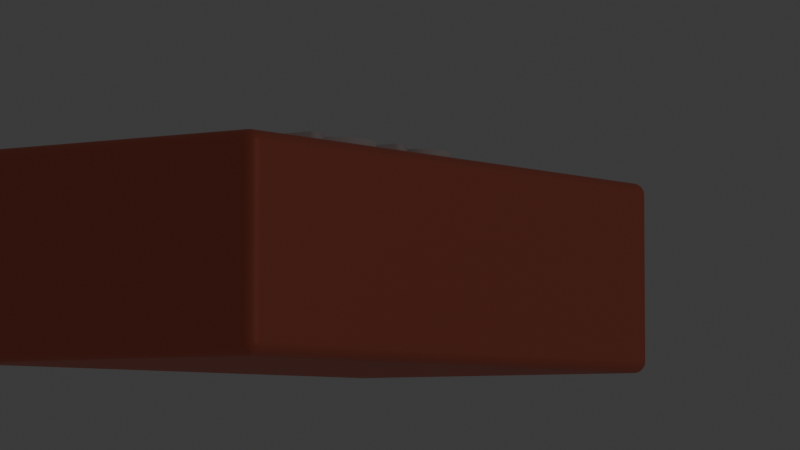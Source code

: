 # Source: blend.blend  (saved by Blender 5.0.119; exported with 4.5.12 LTS)
import bpy
from mathutils import Matrix  # noqa: F401  (used for matrix-valued properties, if any)

bpy.ops.wm.read_factory_settings(use_empty=True)
scene = bpy.context.scene
scene.name = 'Scene'

# ---- collections
col_collection = bpy.data.collections.new('Collection'); scene.collection.children.link(col_collection)

# ---- materials (node trees are filled in below, after node groups)
mat_material = bpy.data.materials.new('Material')
mat_material.alpha_threshold = 0.0
mat_material.use_backface_culling_lightprobe_volume = False
mat_material.roughness = 0.5
mat_material.line_color = (0.0, 0.0, 0.0, 1.0)

# ---- material node trees
mat_material.use_nodes = True; mat_material.node_tree.nodes.clear()
_N = mat_material.node_tree.nodes; _L = mat_material.node_tree.links
n0 = _N.new('ShaderNodeOutputMaterial'); n0.name = 'Material Output'; n0.location = (200, 100)
n1 = _N.new('ShaderNodeBsdfPrincipled'); n1.name = 'Principled BSDF'; n1.location = (-200, 100)
n1.inputs[0].default_value = (0.8001, 0.1898, 0.1142, 1.0)
n1.inputs[1].default_value = 0.3123
n1.inputs[2].default_value = 0.5912
n1.inputs[24].default_value = 0.04912
n1.inputs[25].default_value = 0.5596
_L.new(n1.outputs[0], n0.inputs[0])
n0.is_active_output = True

# ---- world
world_world = bpy.data.worlds.new('World'); scene.world = world_world
world_world.use_nodes = True; world_world.node_tree.nodes.clear()
_N = world_world.node_tree.nodes; _L = world_world.node_tree.links
n0 = _N.new('ShaderNodeOutputWorld'); n0.name = 'World Output'; n0.location = (200, 100)
n1 = _N.new('ShaderNodeBackground'); n1.name = 'Background'; n1.location = (-200, 100)
n1.inputs[0].default_value = (0.05088, 0.05088, 0.05088, 1.0)
_L.new(n1.outputs[0], n0.inputs[0])
n0.is_active_output = True
world_world.color = (0.05088, 0.05088, 0.05088)
world_world.sun_shadow_jitter_overblur = 0.0

# ---- cameras
cam_x = bpy.data.cameras.new('摄像机')
cam_x.lens = 135.0

# ---- lights
light_light = bpy.data.lights.new('Light', 'POINT')
light_light.energy = 1000.0
light_light.shadow_soft_size = 0.1

# ---- meshes
me_cube = bpy.data.meshes.new('Cube')
me_cube.from_pydata([(2.5, 1.0, 0.9357), (2.5, 0.9357, 1.0), (2.565, 0.9357, 0.9357), (2.5, 0.9992, 0.9457), (2.5, 0.9969, 0.9556), (2.5, 0.993, 0.9649), (2.5, 0.9877, 0.9735), (2.5, 0.9812, 0.9812), (2.51, 0.9992, 0.9357), (2.51, 0.9983, 0.946), (2.511, 0.9958, 0.9561), (2.51, 0.9918, 0.9653), (2.51, 0.9867, 0.9735), (2.51, 0.9806, 0.9806), (2.52, 0.9969, 0.9357), (2.521, 0.9958, 0.9461), (2.521, 0.9931, 0.9562), (2.52, 0.9893, 0.965), (2.52, 0.9845, 0.9726), (2.52, 0.979, 0.979), (2.529, 0.993, 0.9357), (2.53, 0.9918, 0.9461), (2.53, 0.9892, 0.9559), (2.529, 0.9857, 0.9642), (2.528, 0.9816, 0.9711), (2.527, 0.9769, 0.9769), (2.538, 0.9877, 0.9357), (2.538, 0.9867, 0.946), (2.537, 0.9845, 0.9555), (2.536, 0.9816, 0.9634), (2.534, 0.9784, 0.9697), (2.533, 0.9746, 0.9746), (2.537, 0.9728, 0.9728), (2.51, 0.9357, 0.9992), (2.52, 0.9357, 0.9969), (2.529, 0.9357, 0.993), (2.538, 0.9357, 0.9877), (2.546, 0.9357, 0.9812), (2.5, 0.9457, 0.9992), (2.511, 0.9459, 0.9983), (2.521, 0.946, 0.9958), (2.53, 0.946, 0.9918), (2.538, 0.9459, 0.9867), (2.545, 0.9459, 0.9806), (2.5, 0.9556, 0.9969), (2.511, 0.9561, 0.9958), (2.521, 0.9561, 0.9931), (2.53, 0.9558, 0.9893), (2.537, 0.9554, 0.9845), (2.543, 0.9552, 0.979), (2.5, 0.9649, 0.993), (2.511, 0.9653, 0.9918), (2.52, 0.965, 0.9892), (2.529, 0.9642, 0.9857), (2.536, 0.9634, 0.9816), (2.541, 0.963, 0.9769), (2.5, 0.9735, 0.9877), (2.51, 0.9735, 0.9867), (2.52, 0.9726, 0.9845), (2.528, 0.9711, 0.9816), (2.534, 0.9697, 0.9784), (2.539, 0.9689, 0.9746), (2.564, 0.9457, 0.9357), (2.561, 0.9556, 0.9357), (2.557, 0.9649, 0.9357), (2.552, 0.9735, 0.9357), (2.546, 0.9812, 0.9357), (2.564, 0.9357, 0.9457), (2.563, 0.946, 0.9459), (2.56, 0.9561, 0.946), (2.556, 0.9653, 0.946), (2.551, 0.9735, 0.9459), (2.545, 0.9806, 0.9459), (2.561, 0.9357, 0.9556), (2.56, 0.9461, 0.9561), (2.558, 0.9562, 0.9561), (2.554, 0.965, 0.9558), (2.549, 0.9726, 0.9554), (2.544, 0.979, 0.9552), (2.557, 0.9357, 0.9649), (2.556, 0.9461, 0.9653), (2.554, 0.9559, 0.965), (2.55, 0.9642, 0.9642), (2.546, 0.9711, 0.9634), (2.541, 0.9769, 0.963), (2.552, 0.9357, 0.9735), (2.551, 0.946, 0.9735), (2.549, 0.9555, 0.9726), (2.546, 0.9634, 0.9711), (2.543, 0.9697, 0.9697), (2.539, 0.9746, 0.9689), (2.5, 0.9357, -0.05793), (2.5, 1.0, 0.00639), (2.565, 0.9357, 0.006391), (2.5, 0.9457, -0.05714), (2.5, 0.9556, -0.05479), (2.5, 0.9649, -0.05092), (2.5, 0.9735, -0.04565), (2.5, 0.9812, -0.03909), (2.51, 0.9357, -0.05714), (2.51, 0.946, -0.05626), (2.511, 0.9561, -0.05371), (2.51, 0.9653, -0.04976), (2.51, 0.9735, -0.04464), (2.51, 0.9806, -0.03854), (2.52, 0.9357, -0.05479), (2.521, 0.9461, -0.05372), (2.521, 0.9562, -0.05106), (2.52, 0.965, -0.0472), (2.52, 0.9726, -0.04245), (2.52, 0.979, -0.03696), (2.529, 0.9357, -0.05092), (2.53, 0.9461, -0.04974), (2.53, 0.9559, -0.04717), (2.529, 0.9642, -0.04368), (2.528, 0.9711, -0.03956), (2.527, 0.9769, -0.0348), (2.538, 0.9357, -0.04565), (2.538, 0.946, -0.04459), (2.537, 0.9555, -0.04241), (2.536, 0.9634, -0.03954), (2.534, 0.9697, -0.03629), (2.533, 0.9746, -0.03256), (2.537, 0.9728, -0.03075), (2.51, 0.9992, 0.00639), (2.52, 0.9969, 0.00639), (2.529, 0.993, 0.00639), (2.538, 0.9877, 0.00639), (2.546, 0.9812, 0.006391), (2.5, 0.9992, -0.003673), (2.511, 0.9983, -0.003882), (2.521, 0.9958, -0.003943), (2.53, 0.9918, -0.00392), (2.538, 0.9867, -0.003868), (2.545, 0.9806, -0.003834), (2.5, 0.9969, -0.01349), (2.511, 0.9958, -0.01398), (2.521, 0.9931, -0.014), (2.53, 0.9893, -0.01371), (2.537, 0.9845, -0.01337), (2.543, 0.979, -0.01318), (2.5, 0.993, -0.02281), (2.511, 0.9918, -0.02326), (2.52, 0.9892, -0.02295), (2.529, 0.9857, -0.02215), (2.536, 0.9816, -0.02133), (2.541, 0.9769, -0.02091), (2.5, 0.9877, -0.03142), (2.51, 0.9867, -0.03145), (2.52, 0.9845, -0.03054), (2.528, 0.9816, -0.02908), (2.534, 0.9784, -0.02764), (2.539, 0.9746, -0.02682), (2.564, 0.9357, -0.003673), (2.561, 0.9357, -0.01349), (2.557, 0.9357, -0.02281), (2.552, 0.9357, -0.03142), (2.546, 0.9357, -0.03909), (2.564, 0.9457, 0.006391), (2.563, 0.9459, -0.003982), (2.56, 0.946, -0.01406), (2.556, 0.946, -0.02326), (2.551, 0.9459, -0.0314), (2.545, 0.9459, -0.03849), (2.561, 0.9556, 0.006391), (2.56, 0.9561, -0.00406), (2.558, 0.9561, -0.01412), (2.554, 0.9558, -0.02297), (2.549, 0.9554, -0.03051), (2.544, 0.9552, -0.03692), (2.557, 0.9649, 0.006391), (2.556, 0.9653, -0.004007), (2.554, 0.965, -0.01381), (2.55, 0.9642, -0.02218), (2.546, 0.9634, -0.02908), (2.541, 0.963, -0.03479), (2.552, 0.9735, 0.006391), (2.551, 0.9735, -0.003915), (2.549, 0.9726, -0.01342), (2.546, 0.9711, -0.02135), (2.543, 0.9697, -0.02764), (2.539, 0.9689, -0.03256), (2.565, -0.9357, 0.9357), (2.5, -0.9357, 1.0), (2.5, -1.0, 0.9357), (2.564, -0.9357, 0.9457), (2.561, -0.9357, 0.9556), (2.557, -0.9357, 0.9649), (2.552, -0.9357, 0.9735), (2.546, -0.9357, 0.9812), (2.564, -0.9457, 0.9357), (2.563, -0.9459, 0.946), (2.56, -0.946, 0.9561), (2.556, -0.946, 0.9653), (2.551, -0.9459, 0.9735), (2.545, -0.9459, 0.9806), (2.561, -0.9556, 0.9357), (2.56, -0.9561, 0.9461), (2.558, -0.9561, 0.9562), (2.554, -0.9558, 0.965), (2.549, -0.9554, 0.9726), (2.544, -0.9552, 0.979), (2.557, -0.9649, 0.9357), (2.556, -0.9653, 0.9461), (2.554, -0.965, 0.9559), (2.55, -0.9642, 0.9642), (2.546, -0.9634, 0.9711), (2.541, -0.963, 0.9769), (2.552, -0.9735, 0.9357), (2.551, -0.9735, 0.946), (2.549, -0.9726, 0.9555), (2.546, -0.9711, 0.9634), (2.543, -0.9697, 0.9697), (2.539, -0.9689, 0.9746), (2.537, -0.9728, 0.9728), (2.5, -0.9457, 0.9992), (2.5, -0.9556, 0.9969), (2.5, -0.9649, 0.993), (2.5, -0.9735, 0.9877), (2.5, -0.9812, 0.9812), (2.51, -0.9357, 0.9992), (2.51, -0.946, 0.9983), (2.511, -0.9561, 0.9958), (2.51, -0.9653, 0.9918), (2.51, -0.9735, 0.9867), (2.51, -0.9806, 0.9806), (2.52, -0.9357, 0.9969), (2.521, -0.9461, 0.9958), (2.521, -0.9562, 0.9931), (2.52, -0.965, 0.9893), (2.52, -0.9726, 0.9845), (2.52, -0.979, 0.979), (2.529, -0.9357, 0.993), (2.53, -0.9461, 0.9918), (2.53, -0.9559, 0.9892), (2.529, -0.9642, 0.9857), (2.528, -0.9711, 0.9816), (2.527, -0.9769, 0.9769), (2.538, -0.9357, 0.9877), (2.538, -0.946, 0.9867), (2.537, -0.9555, 0.9845), (2.536, -0.9634, 0.9816), (2.534, -0.9697, 0.9784), (2.533, -0.9746, 0.9746), (2.51, -0.9992, 0.9357), (2.52, -0.9969, 0.9357), (2.529, -0.993, 0.9357), (2.538, -0.9877, 0.9357), (2.546, -0.9812, 0.9357), (2.5, -0.9992, 0.9457), (2.511, -0.9983, 0.9459), (2.521, -0.9958, 0.946), (2.53, -0.9918, 0.946), (2.538, -0.9867, 0.9459), (2.545, -0.9806, 0.9459), (2.5, -0.9969, 0.9556), (2.511, -0.9958, 0.9561), (2.521, -0.9931, 0.9561), (2.53, -0.9893, 0.9558), (2.537, -0.9845, 0.9554), (2.543, -0.979, 0.9552), (2.5, -0.993, 0.9649), (2.511, -0.9918, 0.9653), (2.52, -0.9892, 0.965), (2.529, -0.9857, 0.9642), (2.536, -0.9816, 0.9634), (2.541, -0.9769, 0.963), (2.5, -0.9877, 0.9735), (2.51, -0.9867, 0.9735), (2.52, -0.9845, 0.9726), (2.528, -0.9816, 0.9711), (2.534, -0.9784, 0.9697), (2.539, -0.9746, 0.9689), (2.565, -0.9357, 0.006391), (2.5, -1.0, 0.00639), (2.5, -0.9357, -0.05793), (2.564, -0.9457, 0.006391), (2.561, -0.9556, 0.006391), (2.557, -0.9649, 0.006391), (2.552, -0.9735, 0.006391), (2.546, -0.9812, 0.006391), (2.564, -0.9357, -0.003673), (2.563, -0.946, -0.003882), (2.56, -0.9561, -0.003943), (2.556, -0.9653, -0.00392), (2.551, -0.9735, -0.003868), (2.545, -0.9806, -0.003834), (2.561, -0.9357, -0.01349), (2.56, -0.9461, -0.01398), (2.558, -0.9562, -0.014), (2.554, -0.965, -0.01371), (2.549, -0.9726, -0.01337), (2.544, -0.979, -0.01318), (2.557, -0.9357, -0.02281), (2.556, -0.9461, -0.02326), (2.554, -0.9559, -0.02295), (2.55, -0.9642, -0.02215), (2.546, -0.9711, -0.02133), (2.541, -0.9769, -0.02091), (2.552, -0.9357, -0.03142), (2.551, -0.946, -0.03145), (2.549, -0.9555, -0.03054), (2.546, -0.9634, -0.02908), (2.543, -0.9697, -0.02764), (2.539, -0.9746, -0.02682), (2.537, -0.9728, -0.03075), (2.5, -0.9992, -0.003673), (2.5, -0.9969, -0.01349), (2.5, -0.993, -0.02281), (2.5, -0.9877, -0.03142), (2.5, -0.9812, -0.03909), (2.51, -0.9992, 0.00639), (2.51, -0.9983, -0.003982), (2.511, -0.9958, -0.01406), (2.51, -0.9918, -0.02326), (2.51, -0.9867, -0.0314), (2.51, -0.9806, -0.03849), (2.52, -0.9969, 0.00639), (2.521, -0.9958, -0.00406), (2.521, -0.9931, -0.01412), (2.52, -0.9893, -0.02297), (2.52, -0.9845, -0.03051), (2.52, -0.979, -0.03692), (2.529, -0.993, 0.00639), (2.53, -0.9918, -0.004007), (2.53, -0.9892, -0.01381), (2.529, -0.9857, -0.02218), (2.528, -0.9816, -0.02908), (2.527, -0.9769, -0.03479), (2.538, -0.9877, 0.00639), (2.538, -0.9867, -0.003915), (2.537, -0.9845, -0.01342), (2.536, -0.9816, -0.02135), (2.534, -0.9784, -0.02764), (2.533, -0.9746, -0.03256), (2.51, -0.9357, -0.05714), (2.52, -0.9357, -0.05479), (2.529, -0.9357, -0.05092), (2.538, -0.9357, -0.04565), (2.546, -0.9357, -0.03909), (2.5, -0.9457, -0.05714), (2.511, -0.9459, -0.05626), (2.521, -0.946, -0.05371), (2.53, -0.946, -0.04976), (2.538, -0.9459, -0.04464), (2.545, -0.9459, -0.03854), (2.5, -0.9556, -0.05479), (2.511, -0.9561, -0.05372), (2.521, -0.9561, -0.05106), (2.53, -0.9558, -0.0472), (2.537, -0.9554, -0.04245), (2.543, -0.9552, -0.03696), (2.5, -0.9649, -0.05092), (2.511, -0.9653, -0.04974), (2.52, -0.965, -0.04717), (2.529, -0.9642, -0.04368), (2.536, -0.9634, -0.03956), (2.541, -0.963, -0.0348), (2.5, -0.9735, -0.04565), (2.51, -0.9735, -0.04459), (2.52, -0.9726, -0.04241), (2.528, -0.9711, -0.03954), (2.534, -0.9697, -0.03629), (2.539, -0.9689, -0.03256), (-0.9357, 1.0, 0.9357), (-1.0, 0.9357, 0.9357), (-0.9357, 0.9357, 1.0), (-0.9457, 0.9992, 0.9357), (-0.9556, 0.9969, 0.9357), (-0.9649, 0.993, 0.9357), (-0.9735, 0.9877, 0.9357), (-0.9812, 0.9812, 0.9357), (-0.9357, 0.9992, 0.9457), (-0.946, 0.9983, 0.9459), (-0.9561, 0.9958, 0.946), (-0.9653, 0.9918, 0.946), (-0.9735, 0.9867, 0.9459), (-0.9806, 0.9806, 0.9459), (-0.9357, 0.9969, 0.9556), (-0.9461, 0.9958, 0.9561), (-0.9562, 0.9931, 0.9561), (-0.965, 0.9893, 0.9558), (-0.9726, 0.9845, 0.9554), (-0.979, 0.979, 0.9552), (-0.9357, 0.993, 0.9649), (-0.9461, 0.9918, 0.9653), (-0.9559, 0.9892, 0.965), (-0.9642, 0.9857, 0.9642), (-0.9711, 0.9816, 0.9634), (-0.9769, 0.9769, 0.963), (-0.9357, 0.9877, 0.9735), (-0.946, 0.9867, 0.9735), (-0.9555, 0.9845, 0.9726), (-0.9634, 0.9816, 0.9711), (-0.9697, 0.9784, 0.9697), (-0.9746, 0.9746, 0.9689), (-0.9728, 0.9728, 0.9728), (-0.9992, 0.9357, 0.9457), (-0.9969, 0.9357, 0.9556), (-0.993, 0.9357, 0.9649), (-0.9877, 0.9357, 0.9735), (-0.9812, 0.9357, 0.9812), (-0.9992, 0.9457, 0.9357), (-0.9983, 0.9459, 0.946), (-0.9958, 0.946, 0.9561), (-0.9918, 0.946, 0.9653), (-0.9867, 0.9459, 0.9735), (-0.9806, 0.9459, 0.9806), (-0.9969, 0.9556, 0.9357), (-0.9958, 0.9561, 0.9461), (-0.9931, 0.9561, 0.9562), (-0.9893, 0.9558, 0.965), (-0.9845, 0.9554, 0.9726), (-0.979, 0.9552, 0.979), (-0.993, 0.9649, 0.9357), (-0.9918, 0.9653, 0.9461), (-0.9892, 0.965, 0.9559), (-0.9857, 0.9642, 0.9642), (-0.9816, 0.9634, 0.9711), (-0.9769, 0.963, 0.9769), (-0.9877, 0.9735, 0.9357), (-0.9867, 0.9735, 0.946), (-0.9845, 0.9726, 0.9555), (-0.9816, 0.9711, 0.9634), (-0.9784, 0.9697, 0.9697), (-0.9746, 0.9689, 0.9746), (-0.9357, 0.9457, 0.9992), (-0.9357, 0.9556, 0.9969), (-0.9357, 0.9649, 0.993), (-0.9357, 0.9735, 0.9877), (-0.9357, 0.9812, 0.9812), (-0.9457, 0.9357, 0.9992), (-0.9459, 0.946, 0.9983), (-0.946, 0.9561, 0.9958), (-0.946, 0.9653, 0.9918), (-0.9459, 0.9735, 0.9867), (-0.9459, 0.9806, 0.9806), (-0.9556, 0.9357, 0.9969), (-0.9561, 0.9461, 0.9958), (-0.9561, 0.9562, 0.9931), (-0.9558, 0.965, 0.9893), (-0.9554, 0.9726, 0.9845), (-0.9552, 0.979, 0.979), (-0.9649, 0.9357, 0.993), (-0.9653, 0.9461, 0.9918), (-0.965, 0.9559, 0.9892), (-0.9642, 0.9642, 0.9857), (-0.9634, 0.9711, 0.9816), (-0.963, 0.9769, 0.9769), (-0.9735, 0.9357, 0.9877), (-0.9735, 0.946, 0.9867), (-0.9726, 0.9555, 0.9845), (-0.9711, 0.9634, 0.9816), (-0.9697, 0.9697, 0.9784), (-0.9689, 0.9746, 0.9746), (-1.0, 0.9357, 0.006391), (-0.9357, 1.0, 0.00639), (-0.9357, 0.9357, -0.05793), (-0.9992, 0.9457, 0.006391), (-0.9969, 0.9556, 0.006391), (-0.993, 0.9649, 0.006391), (-0.9877, 0.9735, 0.006391), (-0.9812, 0.9812, 0.006391), (-0.9992, 0.9357, -0.003673), (-0.9983, 0.946, -0.003882), (-0.9958, 0.9561, -0.003943), (-0.9918, 0.9653, -0.00392), (-0.9867, 0.9735, -0.003868), (-0.9806, 0.9806, -0.003834), (-0.9969, 0.9357, -0.01349), (-0.9958, 0.9461, -0.01398), (-0.9931, 0.9562, -0.014), (-0.9893, 0.965, -0.01371), (-0.9845, 0.9726, -0.01337), (-0.979, 0.979, -0.01318), (-0.993, 0.9357, -0.02281), (-0.9918, 0.9461, -0.02326), (-0.9892, 0.9559, -0.02295), (-0.9857, 0.9642, -0.02215), (-0.9816, 0.9711, -0.02133), (-0.9769, 0.9769, -0.02091), (-0.9877, 0.9357, -0.03142), (-0.9867, 0.946, -0.03145), (-0.9845, 0.9555, -0.03054), (-0.9816, 0.9634, -0.02908), (-0.9784, 0.9697, -0.02764), (-0.9746, 0.9746, -0.02682), (-0.9728, 0.9728, -0.03075), (-0.9357, 0.9992, -0.003673), (-0.9357, 0.9969, -0.01349), (-0.9357, 0.993, -0.02281), (-0.9357, 0.9877, -0.03142), (-0.9357, 0.9812, -0.03909), (-0.9457, 0.9992, 0.00639), (-0.9459, 0.9983, -0.003982), (-0.946, 0.9958, -0.01406), (-0.946, 0.9918, -0.02326), (-0.9459, 0.9867, -0.0314), (-0.9459, 0.9806, -0.03849), (-0.9556, 0.9969, 0.00639), (-0.9561, 0.9958, -0.00406), (-0.9561, 0.9931, -0.01412), (-0.9558, 0.9893, -0.02297), (-0.9554, 0.9845, -0.03051), (-0.9552, 0.979, -0.03692), (-0.9649, 0.993, 0.00639), (-0.9653, 0.9918, -0.004007), (-0.965, 0.9892, -0.01381), (-0.9642, 0.9857, -0.02218), (-0.9634, 0.9816, -0.02908), (-0.963, 0.9769, -0.03479), (-0.9735, 0.9877, 0.00639), (-0.9735, 0.9867, -0.003915), (-0.9726, 0.9845, -0.01342), (-0.9711, 0.9816, -0.02135), (-0.9697, 0.9784, -0.02764), (-0.9689, 0.9746, -0.03256), (-0.9457, 0.9357, -0.05714), (-0.9556, 0.9357, -0.05479), (-0.9649, 0.9357, -0.05092), (-0.9735, 0.9357, -0.04565), (-0.9812, 0.9357, -0.03909), (-0.9357, 0.9457, -0.05714), (-0.946, 0.9459, -0.05626), (-0.9561, 0.946, -0.05371), (-0.9653, 0.946, -0.04976), (-0.9735, 0.9459, -0.04464), (-0.9806, 0.9459, -0.03854), (-0.9357, 0.9556, -0.05479), (-0.9461, 0.9561, -0.05372), (-0.9562, 0.9561, -0.05106), (-0.965, 0.9558, -0.0472), (-0.9726, 0.9554, -0.04245), (-0.979, 0.9552, -0.03696), (-0.9357, 0.9649, -0.05092), (-0.9461, 0.9653, -0.04974), (-0.9559, 0.965, -0.04717), (-0.9642, 0.9642, -0.04368), (-0.9711, 0.9634, -0.03956), (-0.9769, 0.963, -0.0348), (-0.9357, 0.9735, -0.04565), (-0.946, 0.9735, -0.04459), (-0.9555, 0.9726, -0.04241), (-0.9634, 0.9711, -0.03954), (-0.9697, 0.9697, -0.03629), (-0.9746, 0.9689, -0.03256), (-1.0, -0.9357, 0.9357), (-0.9357, -1.0, 0.9357), (-0.9357, -0.9357, 1.0), (-0.9992, -0.9457, 0.9357), (-0.9969, -0.9556, 0.9357), (-0.993, -0.9649, 0.9357), (-0.9877, -0.9735, 0.9357), (-0.9812, -0.9812, 0.9357), (-0.9992, -0.9357, 0.9457), (-0.9983, -0.946, 0.9459), (-0.9958, -0.9561, 0.946), (-0.9918, -0.9653, 0.946), (-0.9867, -0.9735, 0.9459), (-0.9806, -0.9806, 0.9459), (-0.9969, -0.9357, 0.9556), (-0.9958, -0.9461, 0.9561), (-0.9931, -0.9562, 0.9561), (-0.9893, -0.965, 0.9558), (-0.9845, -0.9726, 0.9554), (-0.979, -0.979, 0.9552), (-0.993, -0.9357, 0.9649), (-0.9918, -0.9461, 0.9653), (-0.9892, -0.9559, 0.965), (-0.9857, -0.9642, 0.9642), (-0.9816, -0.9711, 0.9634), (-0.9769, -0.9769, 0.963), (-0.9877, -0.9357, 0.9735), (-0.9867, -0.946, 0.9735), (-0.9845, -0.9555, 0.9726), (-0.9816, -0.9634, 0.9711), (-0.9784, -0.9697, 0.9697), (-0.9746, -0.9746, 0.9689), (-0.9728, -0.9728, 0.9728), (-0.9357, -0.9992, 0.9457), (-0.9357, -0.9969, 0.9556), (-0.9357, -0.993, 0.9649), (-0.9357, -0.9877, 0.9735), (-0.9357, -0.9812, 0.9812), (-0.9457, -0.9992, 0.9357), (-0.9459, -0.9983, 0.946), (-0.946, -0.9958, 0.9561), (-0.946, -0.9918, 0.9653), (-0.9459, -0.9867, 0.9735), (-0.9459, -0.9806, 0.9806), (-0.9556, -0.9969, 0.9357), (-0.9561, -0.9958, 0.9461), (-0.9561, -0.9931, 0.9562), (-0.9558, -0.9893, 0.965), (-0.9554, -0.9845, 0.9726), (-0.9552, -0.979, 0.979), (-0.9649, -0.993, 0.9357), (-0.9653, -0.9918, 0.9461), (-0.965, -0.9892, 0.9559), (-0.9642, -0.9857, 0.9642), (-0.9634, -0.9816, 0.9711), (-0.963, -0.9769, 0.9769), (-0.9735, -0.9877, 0.9357), (-0.9735, -0.9867, 0.946), (-0.9726, -0.9845, 0.9555), (-0.9711, -0.9816, 0.9634), (-0.9697, -0.9784, 0.9697), (-0.9689, -0.9746, 0.9746), (-0.9457, -0.9357, 0.9992), (-0.9556, -0.9357, 0.9969), (-0.9649, -0.9357, 0.993), (-0.9735, -0.9357, 0.9877), (-0.9812, -0.9357, 0.9812), (-0.9357, -0.9457, 0.9992), (-0.946, -0.9459, 0.9983), (-0.9561, -0.946, 0.9958), (-0.9653, -0.946, 0.9918), (-0.9735, -0.9459, 0.9867), (-0.9806, -0.9459, 0.9806), (-0.9357, -0.9556, 0.9969), (-0.9461, -0.9561, 0.9958), (-0.9562, -0.9561, 0.9931), (-0.965, -0.9558, 0.9893), (-0.9726, -0.9554, 0.9845), (-0.979, -0.9552, 0.979), (-0.9357, -0.9649, 0.993), (-0.9461, -0.9653, 0.9918), (-0.9559, -0.965, 0.9892), (-0.9642, -0.9642, 0.9857), (-0.9711, -0.9634, 0.9816), (-0.9769, -0.963, 0.9769), (-0.9357, -0.9735, 0.9877), (-0.946, -0.9735, 0.9867), (-0.9555, -0.9726, 0.9845), (-0.9634, -0.9711, 0.9816), (-0.9697, -0.9697, 0.9784), (-0.9746, -0.9689, 0.9746), (-0.9357, -0.9357, -0.05793), (-0.9357, -1.0, 0.00639), (-1.0, -0.9357, 0.006391), (-0.9357, -0.9457, -0.05714), (-0.9357, -0.9556, -0.05479), (-0.9357, -0.9649, -0.05092), (-0.9357, -0.9735, -0.04565), (-0.9357, -0.9812, -0.03909), (-0.9457, -0.9357, -0.05714), (-0.9459, -0.946, -0.05626), (-0.946, -0.9561, -0.05371), (-0.946, -0.9653, -0.04976), (-0.9459, -0.9735, -0.04464), (-0.9459, -0.9806, -0.03854), (-0.9556, -0.9357, -0.05479), (-0.9561, -0.9461, -0.05372), (-0.9561, -0.9562, -0.05106), (-0.9558, -0.965, -0.0472), (-0.9554, -0.9726, -0.04245), (-0.9552, -0.979, -0.03696), (-0.9649, -0.9357, -0.05092), (-0.9653, -0.9461, -0.04974), (-0.965, -0.9559, -0.04717), (-0.9642, -0.9642, -0.04368), (-0.9634, -0.9711, -0.03956), (-0.963, -0.9769, -0.0348), (-0.9735, -0.9357, -0.04565), (-0.9735, -0.946, -0.04459), (-0.9726, -0.9555, -0.04241), (-0.9711, -0.9634, -0.03954), (-0.9697, -0.9697, -0.03629), (-0.9689, -0.9746, -0.03256), (-0.9728, -0.9728, -0.03075), (-0.9457, -0.9992, 0.00639), (-0.9556, -0.9969, 0.00639), (-0.9649, -0.993, 0.00639), (-0.9735, -0.9877, 0.00639), (-0.9812, -0.9812, 0.006391), (-0.9357, -0.9992, -0.003673), (-0.946, -0.9983, -0.003882), (-0.9561, -0.9958, -0.003943), (-0.9653, -0.9918, -0.00392), (-0.9735, -0.9867, -0.003868), (-0.9806, -0.9806, -0.003834), (-0.9357, -0.9969, -0.01349), (-0.9461, -0.9958, -0.01398), (-0.9562, -0.9931, -0.014), (-0.965, -0.9893, -0.01371), (-0.9726, -0.9845, -0.01337), (-0.979, -0.979, -0.01318), (-0.9357, -0.993, -0.02281), (-0.9461, -0.9918, -0.02326), (-0.9559, -0.9892, -0.02295), (-0.9642, -0.9857, -0.02215), (-0.9711, -0.9816, -0.02133), (-0.9769, -0.9769, -0.02091), (-0.9357, -0.9877, -0.03142), (-0.946, -0.9867, -0.03145), (-0.9555, -0.9845, -0.03054), (-0.9634, -0.9816, -0.02908), (-0.9697, -0.9784, -0.02764), (-0.9746, -0.9746, -0.02682), (-0.9992, -0.9357, -0.003673), (-0.9969, -0.9357, -0.01349), (-0.993, -0.9357, -0.02281), (-0.9877, -0.9357, -0.03142), (-0.9812, -0.9357, -0.03909), (-0.9992, -0.9457, 0.006391), (-0.9983, -0.9459, -0.003982), (-0.9958, -0.946, -0.01406), (-0.9918, -0.946, -0.02326), (-0.9867, -0.9459, -0.0314), (-0.9806, -0.9459, -0.03849), (-0.9969, -0.9556, 0.006391), (-0.9958, -0.9561, -0.00406), (-0.9931, -0.9561, -0.01412), (-0.9893, -0.9558, -0.02297), (-0.9845, -0.9554, -0.03051), (-0.979, -0.9552, -0.03692), (-0.993, -0.9649, 0.006391), (-0.9918, -0.9653, -0.004007), (-0.9892, -0.965, -0.01381), (-0.9857, -0.9642, -0.02218), (-0.9816, -0.9634, -0.02908), (-0.9769, -0.963, -0.03479), (-0.9877, -0.9735, 0.006391), (-0.9867, -0.9735, -0.003915), (-0.9845, -0.9726, -0.01342), (-0.9816, -0.9711, -0.02135), (-0.9784, -0.9697, -0.02764), (-0.9746, -0.9689, -0.03256)], [], [(0, 3, 9, 8), (3, 4, 10, 9), (4, 5, 11, 10), (5, 6, 12, 11), (6, 7, 13, 12), (8, 9, 15, 14), (9, 10, 16, 15), (10, 11, 17, 16), (11, 12, 18, 17), (12, 13, 19, 18), (14, 15, 21, 20), (15, 16, 22, 21), (16, 17, 23, 22), (17, 18, 24, 23), (18, 19, 25, 24), (20, 21, 27, 26), (21, 22, 28, 27), (22, 23, 29, 28), (23, 24, 30, 29), (24, 25, 31, 30), (26, 27, 72, 66), (27, 28, 78, 72), (28, 29, 84, 78), (29, 30, 90, 84), (30, 31, 32, 90), (1, 33, 39, 38), (33, 34, 40, 39), (34, 35, 41, 40), (35, 36, 42, 41), (36, 37, 43, 42), (38, 39, 45, 44), (39, 40, 46, 45), (40, 41, 47, 46), (41, 42, 48, 47), (42, 43, 49, 48), (44, 45, 51, 50), (45, 46, 52, 51), (46, 47, 53, 52), (47, 48, 54, 53), (48, 49, 55, 54), (50, 51, 57, 56), (51, 52, 58, 57), (52, 53, 59, 58), (53, 54, 60, 59), (54, 55, 61, 60), (56, 57, 13, 7), (57, 58, 19, 13), (58, 59, 25, 19), (59, 60, 31, 25), (60, 61, 32, 31), (2, 62, 68, 67), (62, 63, 69, 68), (63, 64, 70, 69), (64, 65, 71, 70), (65, 66, 72, 71), (67, 68, 74, 73), (68, 69, 75, 74), (69, 70, 76, 75), (70, 71, 77, 76), (71, 72, 78, 77), (73, 74, 80, 79), (74, 75, 81, 80), (75, 76, 82, 81), (76, 77, 83, 82), (77, 78, 84, 83), (79, 80, 86, 85), (80, 81, 87, 86), (81, 82, 88, 87), (82, 83, 89, 88), (83, 84, 90, 89), (85, 86, 43, 37), (86, 87, 49, 43), (87, 88, 55, 49), (88, 89, 61, 55), (89, 90, 32, 61), (91, 94, 100, 99), (94, 95, 101, 100), (95, 96, 102, 101), (96, 97, 103, 102), (97, 98, 104, 103), (99, 100, 106, 105), (100, 101, 107, 106), (101, 102, 108, 107), (102, 103, 109, 108), (103, 104, 110, 109), (105, 106, 112, 111), (106, 107, 113, 112), (107, 108, 114, 113), (108, 109, 115, 114), (109, 110, 116, 115), (111, 112, 118, 117), (112, 113, 119, 118), (113, 114, 120, 119), (114, 115, 121, 120), (115, 116, 122, 121), (117, 118, 163, 157), (118, 119, 169, 163), (119, 120, 175, 169), (120, 121, 181, 175), (121, 122, 123, 181), (92, 124, 130, 129), (124, 125, 131, 130), (125, 126, 132, 131), (126, 127, 133, 132), (127, 128, 134, 133), (129, 130, 136, 135), (130, 131, 137, 136), (131, 132, 138, 137), (132, 133, 139, 138), (133, 134, 140, 139), (135, 136, 142, 141), (136, 137, 143, 142), (137, 138, 144, 143), (138, 139, 145, 144), (139, 140, 146, 145), (141, 142, 148, 147), (142, 143, 149, 148), (143, 144, 150, 149), (144, 145, 151, 150), (145, 146, 152, 151), (147, 148, 104, 98), (148, 149, 110, 104), (149, 150, 116, 110), (150, 151, 122, 116), (151, 152, 123, 122), (93, 153, 159, 158), (153, 154, 160, 159), (154, 155, 161, 160), (155, 156, 162, 161), (156, 157, 163, 162), (158, 159, 165, 164), (159, 160, 166, 165), (160, 161, 167, 166), (161, 162, 168, 167), (162, 163, 169, 168), (164, 165, 171, 170), (165, 166, 172, 171), (166, 167, 173, 172), (167, 168, 174, 173), (168, 169, 175, 174), (170, 171, 177, 176), (171, 172, 178, 177), (172, 173, 179, 178), (173, 174, 180, 179), (174, 175, 181, 180), (176, 177, 134, 128), (177, 178, 140, 134), (178, 179, 146, 140), (179, 180, 152, 146), (180, 181, 123, 152), (182, 185, 191, 190), (185, 186, 192, 191), (186, 187, 193, 192), (187, 188, 194, 193), (188, 189, 195, 194), (190, 191, 197, 196), (191, 192, 198, 197), (192, 193, 199, 198), (193, 194, 200, 199), (194, 195, 201, 200), (196, 197, 203, 202), (197, 198, 204, 203), (198, 199, 205, 204), (199, 200, 206, 205), (200, 201, 207, 206), (202, 203, 209, 208), (203, 204, 210, 209), (204, 205, 211, 210), (205, 206, 212, 211), (206, 207, 213, 212), (208, 209, 254, 248), (209, 210, 260, 254), (210, 211, 266, 260), (211, 212, 272, 266), (212, 213, 214, 272), (183, 215, 221, 220), (215, 216, 222, 221), (216, 217, 223, 222), (217, 218, 224, 223), (218, 219, 225, 224), (220, 221, 227, 226), (221, 222, 228, 227), (222, 223, 229, 228), (223, 224, 230, 229), (224, 225, 231, 230), (226, 227, 233, 232), (227, 228, 234, 233), (228, 229, 235, 234), (229, 230, 236, 235), (230, 231, 237, 236), (232, 233, 239, 238), (233, 234, 240, 239), (234, 235, 241, 240), (235, 236, 242, 241), (236, 237, 243, 242), (238, 239, 195, 189), (239, 240, 201, 195), (240, 241, 207, 201), (241, 242, 213, 207), (242, 243, 214, 213), (184, 244, 250, 249), (244, 245, 251, 250), (245, 246, 252, 251), (246, 247, 253, 252), (247, 248, 254, 253), (249, 250, 256, 255), (250, 251, 257, 256), (251, 252, 258, 257), (252, 253, 259, 258), (253, 254, 260, 259), (255, 256, 262, 261), (256, 257, 263, 262), (257, 258, 264, 263), (258, 259, 265, 264), (259, 260, 266, 265), (261, 262, 268, 267), (262, 263, 269, 268), (263, 264, 270, 269), (264, 265, 271, 270), (265, 266, 272, 271), (267, 268, 225, 219), (268, 269, 231, 225), (269, 270, 237, 231), (270, 271, 243, 237), (271, 272, 214, 243), (273, 276, 282, 281), (276, 277, 283, 282), (277, 278, 284, 283), (278, 279, 285, 284), (279, 280, 286, 285), (281, 282, 288, 287), (282, 283, 289, 288), (283, 284, 290, 289), (284, 285, 291, 290), (285, 286, 292, 291), (287, 288, 294, 293), (288, 289, 295, 294), (289, 290, 296, 295), (290, 291, 297, 296), (291, 292, 298, 297), (293, 294, 300, 299), (294, 295, 301, 300), (295, 296, 302, 301), (296, 297, 303, 302), (297, 298, 304, 303), (299, 300, 345, 339), (300, 301, 351, 345), (301, 302, 357, 351), (302, 303, 363, 357), (303, 304, 305, 363), (274, 306, 312, 311), (306, 307, 313, 312), (307, 308, 314, 313), (308, 309, 315, 314), (309, 310, 316, 315), (311, 312, 318, 317), (312, 313, 319, 318), (313, 314, 320, 319), (314, 315, 321, 320), (315, 316, 322, 321), (317, 318, 324, 323), (318, 319, 325, 324), (319, 320, 326, 325), (320, 321, 327, 326), (321, 322, 328, 327), (323, 324, 330, 329), (324, 325, 331, 330), (325, 326, 332, 331), (326, 327, 333, 332), (327, 328, 334, 333), (329, 330, 286, 280), (330, 331, 292, 286), (331, 332, 298, 292), (332, 333, 304, 298), (333, 334, 305, 304), (275, 335, 341, 340), (335, 336, 342, 341), (336, 337, 343, 342), (337, 338, 344, 343), (338, 339, 345, 344), (340, 341, 347, 346), (341, 342, 348, 347), (342, 343, 349, 348), (343, 344, 350, 349), (344, 345, 351, 350), (346, 347, 353, 352), (347, 348, 354, 353), (348, 349, 355, 354), (349, 350, 356, 355), (350, 351, 357, 356), (352, 353, 359, 358), (353, 354, 360, 359), (354, 355, 361, 360), (355, 356, 362, 361), (356, 357, 363, 362), (358, 359, 316, 310), (359, 360, 322, 316), (360, 361, 328, 322), (361, 362, 334, 328), (362, 363, 305, 334), (364, 367, 373, 372), (367, 368, 374, 373), (368, 369, 375, 374), (369, 370, 376, 375), (370, 371, 377, 376), (372, 373, 379, 378), (373, 374, 380, 379), (374, 375, 381, 380), (375, 376, 382, 381), (376, 377, 383, 382), (378, 379, 385, 384), (379, 380, 386, 385), (380, 381, 387, 386), (381, 382, 388, 387), (382, 383, 389, 388), (384, 385, 391, 390), (385, 386, 392, 391), (386, 387, 393, 392), (387, 388, 394, 393), (388, 389, 395, 394), (390, 391, 436, 430), (391, 392, 442, 436), (392, 393, 448, 442), (393, 394, 454, 448), (394, 395, 396, 454), (365, 397, 403, 402), (397, 398, 404, 403), (398, 399, 405, 404), (399, 400, 406, 405), (400, 401, 407, 406), (402, 403, 409, 408), (403, 404, 410, 409), (404, 405, 411, 410), (405, 406, 412, 411), (406, 407, 413, 412), (408, 409, 415, 414), (409, 410, 416, 415), (410, 411, 417, 416), (411, 412, 418, 417), (412, 413, 419, 418), (414, 415, 421, 420), (415, 416, 422, 421), (416, 417, 423, 422), (417, 418, 424, 423), (418, 419, 425, 424), (420, 421, 377, 371), (421, 422, 383, 377), (422, 423, 389, 383), (423, 424, 395, 389), (424, 425, 396, 395), (366, 426, 432, 431), (426, 427, 433, 432), (427, 428, 434, 433), (428, 429, 435, 434), (429, 430, 436, 435), (431, 432, 438, 437), (432, 433, 439, 438), (433, 434, 440, 439), (434, 435, 441, 440), (435, 436, 442, 441), (437, 438, 444, 443), (438, 439, 445, 444), (439, 440, 446, 445), (440, 441, 447, 446), (441, 442, 448, 447), (443, 444, 450, 449), (444, 445, 451, 450), (445, 446, 452, 451), (446, 447, 453, 452), (447, 448, 454, 453), (449, 450, 407, 401), (450, 451, 413, 407), (451, 452, 419, 413), (452, 453, 425, 419), (453, 454, 396, 425), (455, 458, 464, 463), (458, 459, 465, 464), (459, 460, 466, 465), (460, 461, 467, 466), (461, 462, 468, 467), (463, 464, 470, 469), (464, 465, 471, 470), (465, 466, 472, 471), (466, 467, 473, 472), (467, 468, 474, 473), (469, 470, 476, 475), (470, 471, 477, 476), (471, 472, 478, 477), (472, 473, 479, 478), (473, 474, 480, 479), (475, 476, 482, 481), (476, 477, 483, 482), (477, 478, 484, 483), (478, 479, 485, 484), (479, 480, 486, 485), (481, 482, 527, 521), (482, 483, 533, 527), (483, 484, 539, 533), (484, 485, 545, 539), (485, 486, 487, 545), (456, 488, 494, 493), (488, 489, 495, 494), (489, 490, 496, 495), (490, 491, 497, 496), (491, 492, 498, 497), (493, 494, 500, 499), (494, 495, 501, 500), (495, 496, 502, 501), (496, 497, 503, 502), (497, 498, 504, 503), (499, 500, 506, 505), (500, 501, 507, 506), (501, 502, 508, 507), (502, 503, 509, 508), (503, 504, 510, 509), (505, 506, 512, 511), (506, 507, 513, 512), (507, 508, 514, 513), (508, 509, 515, 514), (509, 510, 516, 515), (511, 512, 468, 462), (512, 513, 474, 468), (513, 514, 480, 474), (514, 515, 486, 480), (515, 516, 487, 486), (457, 517, 523, 522), (517, 518, 524, 523), (518, 519, 525, 524), (519, 520, 526, 525), (520, 521, 527, 526), (522, 523, 529, 528), (523, 524, 530, 529), (524, 525, 531, 530), (525, 526, 532, 531), (526, 527, 533, 532), (528, 529, 535, 534), (529, 530, 536, 535), (530, 531, 537, 536), (531, 532, 538, 537), (532, 533, 539, 538), (534, 535, 541, 540), (535, 536, 542, 541), (536, 537, 543, 542), (537, 538, 544, 543), (538, 539, 545, 544), (540, 541, 498, 492), (541, 542, 504, 498), (542, 543, 510, 504), (543, 544, 516, 510), (544, 545, 487, 516), (546, 549, 555, 554), (549, 550, 556, 555), (550, 551, 557, 556), (551, 552, 558, 557), (552, 553, 559, 558), (554, 555, 561, 560), (555, 556, 562, 561), (556, 557, 563, 562), (557, 558, 564, 563), (558, 559, 565, 564), (560, 561, 567, 566), (561, 562, 568, 567), (562, 563, 569, 568), (563, 564, 570, 569), (564, 565, 571, 570), (566, 567, 573, 572), (567, 568, 574, 573), (568, 569, 575, 574), (569, 570, 576, 575), (570, 571, 577, 576), (572, 573, 618, 612), (573, 574, 624, 618), (574, 575, 630, 624), (575, 576, 636, 630), (576, 577, 578, 636), (547, 579, 585, 584), (579, 580, 586, 585), (580, 581, 587, 586), (581, 582, 588, 587), (582, 583, 589, 588), (584, 585, 591, 590), (585, 586, 592, 591), (586, 587, 593, 592), (587, 588, 594, 593), (588, 589, 595, 594), (590, 591, 597, 596), (591, 592, 598, 597), (592, 593, 599, 598), (593, 594, 600, 599), (594, 595, 601, 600), (596, 597, 603, 602), (597, 598, 604, 603), (598, 599, 605, 604), (599, 600, 606, 605), (600, 601, 607, 606), (602, 603, 559, 553), (603, 604, 565, 559), (604, 605, 571, 565), (605, 606, 577, 571), (606, 607, 578, 577), (548, 608, 614, 613), (608, 609, 615, 614), (609, 610, 616, 615), (610, 611, 617, 616), (611, 612, 618, 617), (613, 614, 620, 619), (614, 615, 621, 620), (615, 616, 622, 621), (616, 617, 623, 622), (617, 618, 624, 623), (619, 620, 626, 625), (620, 621, 627, 626), (621, 622, 628, 627), (622, 623, 629, 628), (623, 624, 630, 629), (625, 626, 632, 631), (626, 627, 633, 632), (627, 628, 634, 633), (628, 629, 635, 634), (629, 630, 636, 635), (631, 632, 589, 583), (632, 633, 595, 589), (633, 634, 601, 595), (634, 635, 607, 601), (635, 636, 578, 607), (637, 640, 646, 645), (640, 641, 647, 646), (641, 642, 648, 647), (642, 643, 649, 648), (643, 644, 650, 649), (645, 646, 652, 651), (646, 647, 653, 652), (647, 648, 654, 653), (648, 649, 655, 654), (649, 650, 656, 655), (651, 652, 658, 657), (652, 653, 659, 658), (653, 654, 660, 659), (654, 655, 661, 660), (655, 656, 662, 661), (657, 658, 664, 663), (658, 659, 665, 664), (659, 660, 666, 665), (660, 661, 667, 666), (661, 662, 668, 667), (663, 664, 709, 703), (664, 665, 715, 709), (665, 666, 721, 715), (666, 667, 727, 721), (667, 668, 669, 727), (638, 670, 676, 675), (670, 671, 677, 676), (671, 672, 678, 677), (672, 673, 679, 678), (673, 674, 680, 679), (675, 676, 682, 681), (676, 677, 683, 682), (677, 678, 684, 683), (678, 679, 685, 684), (679, 680, 686, 685), (681, 682, 688, 687), (682, 683, 689, 688), (683, 684, 690, 689), (684, 685, 691, 690), (685, 686, 692, 691), (687, 688, 694, 693), (688, 689, 695, 694), (689, 690, 696, 695), (690, 691, 697, 696), (691, 692, 698, 697), (693, 694, 650, 644), (694, 695, 656, 650), (695, 696, 662, 656), (696, 697, 668, 662), (697, 698, 669, 668), (639, 699, 705, 704), (699, 700, 706, 705), (700, 701, 707, 706), (701, 702, 708, 707), (702, 703, 709, 708), (704, 705, 711, 710), (705, 706, 712, 711), (706, 707, 713, 712), (707, 708, 714, 713), (708, 709, 715, 714), (710, 711, 717, 716), (711, 712, 718, 717), (712, 713, 719, 718), (713, 714, 720, 719), (714, 715, 721, 720), (716, 717, 723, 722), (717, 718, 724, 723), (718, 719, 725, 724), (719, 720, 726, 725), (720, 721, 727, 726), (722, 723, 680, 674), (723, 724, 686, 680), (724, 725, 692, 686), (725, 726, 698, 692), (726, 727, 669, 698), (457, 637, 645, 517), (517, 645, 651, 518), (518, 651, 657, 519), (519, 657, 663, 520), (520, 663, 703, 521), (521, 703, 702, 481), (481, 702, 701, 475), (475, 701, 700, 469), (469, 700, 699, 463), (463, 699, 639, 455), (91, 457, 522, 94), (94, 522, 528, 95), (95, 528, 534, 96), (96, 534, 540, 97), (97, 540, 492, 98), (98, 492, 491, 147), (147, 491, 490, 141), (141, 490, 489, 135), (135, 489, 488, 129), (129, 488, 456, 92), (2, 93, 158, 62), (62, 158, 164, 63), (63, 164, 170, 64), (64, 170, 176, 65), (65, 176, 128, 66), (66, 128, 127, 26), (26, 127, 126, 20), (20, 126, 125, 14), (14, 125, 124, 8), (8, 124, 92, 0), (638, 547, 584, 670), (670, 584, 590, 671), (671, 590, 596, 672), (672, 596, 602, 673), (673, 602, 553, 674), (674, 553, 552, 722), (722, 552, 551, 716), (716, 551, 550, 710), (710, 550, 549, 704), (704, 549, 546, 639), (184, 274, 311, 244), (244, 311, 317, 245), (245, 317, 323, 246), (246, 323, 329, 247), (247, 329, 280, 248), (248, 280, 279, 208), (208, 279, 278, 202), (202, 278, 277, 196), (196, 277, 276, 190), (190, 276, 273, 182), (364, 456, 493, 367), (367, 493, 499, 368), (368, 499, 505, 369), (369, 505, 511, 370), (370, 511, 462, 371), (371, 462, 461, 420), (420, 461, 460, 414), (414, 460, 459, 408), (408, 459, 458, 402), (402, 458, 455, 365), (183, 548, 613, 215), (215, 613, 619, 216), (216, 619, 625, 217), (217, 625, 631, 218), (218, 631, 583, 219), (219, 583, 582, 267), (267, 582, 581, 261), (261, 581, 580, 255), (255, 580, 579, 249), (249, 579, 547, 184), (1, 183, 220, 33), (33, 220, 226, 34), (34, 226, 232, 35), (35, 232, 238, 36), (36, 238, 189, 37), (37, 189, 188, 85), (85, 188, 187, 79), (79, 187, 186, 73), (73, 186, 185, 67), (67, 185, 182, 2), (637, 275, 340, 640), (640, 340, 346, 641), (641, 346, 352, 642), (642, 352, 358, 643), (643, 358, 310, 644), (644, 310, 309, 693), (693, 309, 308, 687), (687, 308, 307, 681), (681, 307, 306, 675), (675, 306, 274, 638), (548, 366, 431, 608), (608, 431, 437, 609), (609, 437, 443, 610), (610, 443, 449, 611), (611, 449, 401, 612), (612, 401, 400, 572), (572, 400, 399, 566), (566, 399, 398, 560), (560, 398, 397, 554), (554, 397, 365, 546), (366, 1, 38, 426), (426, 38, 44, 427), (427, 44, 50, 428), (428, 50, 56, 429), (429, 56, 7, 430), (430, 7, 6, 390), (390, 6, 5, 384), (384, 5, 4, 378), (378, 4, 3, 372), (372, 3, 0, 364), (275, 91, 99, 335), (335, 99, 105, 336), (336, 105, 111, 337), (337, 111, 117, 338), (338, 117, 157, 339), (339, 157, 156, 299), (299, 156, 155, 293), (293, 155, 154, 287), (287, 154, 153, 281), (281, 153, 93, 273), (456, 364, 0, 92), (93, 2, 182, 273), (1, 366, 548, 183), (457, 91, 275, 637), (274, 184, 547, 638), (639, 546, 365, 455)])
_uv = me_cube.uv_layers.new(name='UVMap')
_uv.uv.foreach_set('vector', [0.6098, 0.4955, 0.6122, 0.4955, 0.6123, 0.4962, 0.6098, 0.4962, 0.6122, 0.4955, 0.6145, 0.4955, 0.6146, 0.4962, 0.6123, 0.4962, 0.6145, 0.4955, 0.6167, 0.4955, 0.6168, 0.4962, 0.6146, 0.4962, 0.6167, 0.4955, 0.6187, 0.4955, 0.6187, 0.4962, 0.6168, 0.4962, 0.6187, 0.4955, 0.6273, 0.4977, 0.6269, 0.4981, 0.6187, 0.4962, 0.6098, 0.4962, 0.6123, 0.4962, 0.6123, 0.4969, 0.6098, 0.4969, 0.6123, 0.4962, 0.6146, 0.4962, 0.6146, 0.4969, 0.6123, 0.4969, 0.6146, 0.4962, 0.6168, 0.4962, 0.6167, 0.4969, 0.6146, 0.4969, 0.6168, 0.4962, 0.6187, 0.4962, 0.6185, 0.4969, 0.6167, 0.4969, 0.6187, 0.4962, 0.6269, 0.4981, 0.6266, 0.4984, 0.6185, 0.4969, 0.6098, 0.4969, 0.6123, 0.4969, 0.6123, 0.4976, 0.6098, 0.4975, 0.6123, 0.4969, 0.6146, 0.4969, 0.6146, 0.4975, 0.6123, 0.4976, 0.6146, 0.4969, 0.6167, 0.4969, 0.6166, 0.4975, 0.6146, 0.4975, 0.6167, 0.4969, 0.6185, 0.4969, 0.6182, 0.4974, 0.6166, 0.4975, 0.6185, 0.4969, 0.6266, 0.4984, 0.6263, 0.4987, 0.6182, 0.4974, 0.6098, 0.4975, 0.6123, 0.4976, 0.6122, 0.4981, 0.6098, 0.4981, 0.6123, 0.4976, 0.6146, 0.4975, 0.6145, 0.4981, 0.6122, 0.4981, 0.6146, 0.4975, 0.6166, 0.4975, 0.6164, 0.498, 0.6145, 0.4981, 0.6166, 0.4975, 0.6182, 0.4974, 0.6178, 0.4979, 0.6164, 0.498, 0.6182, 0.4974, 0.6263, 0.4987, 0.6261, 0.4989, 0.6178, 0.4979, 0.6098, 0.4981, 0.6122, 0.4981, 0.6122, 0.5, 0.6098, 0.5, 0.6122, 0.4981, 0.6145, 0.4981, 0.6144, 0.5, 0.6122, 0.5, 0.6145, 0.4981, 0.6164, 0.498, 0.6163, 0.5, 0.6144, 0.5, 0.6164, 0.498, 0.6178, 0.4979, 0.6176, 0.5, 0.6163, 0.5, 0.6178, 0.4979, 0.6261, 0.4989, 0.6229, 0.5005, 0.6176, 0.5, 0.6295, 0.508, 0.6288, 0.508, 0.6288, 0.5068, 0.6295, 0.5068, 0.6288, 0.508, 0.6281, 0.508, 0.6281, 0.5067, 0.6288, 0.5068, 0.6281, 0.508, 0.6275, 0.508, 0.6274, 0.5068, 0.6281, 0.5067, 0.6275, 0.508, 0.6269, 0.508, 0.6269, 0.5068, 0.6274, 0.5068, 0.6269, 0.508, 0.625, 0.508, 0.625, 0.5068, 0.6269, 0.5068, 0.6295, 0.5068, 0.6288, 0.5068, 0.6288, 0.5055, 0.6295, 0.5056, 0.6288, 0.5068, 0.6281, 0.5067, 0.6281, 0.5055, 0.6288, 0.5055, 0.6281, 0.5067, 0.6274, 0.5068, 0.6275, 0.5055, 0.6281, 0.5055, 0.6274, 0.5068, 0.6269, 0.5068, 0.6269, 0.5056, 0.6275, 0.5055, 0.6269, 0.5068, 0.625, 0.5068, 0.625, 0.5056, 0.6269, 0.5056, 0.6295, 0.5056, 0.6288, 0.5055, 0.6288, 0.5043, 0.6295, 0.5044, 0.6288, 0.5055, 0.6281, 0.5055, 0.6281, 0.5044, 0.6288, 0.5043, 0.6281, 0.5055, 0.6275, 0.5055, 0.6275, 0.5045, 0.6281, 0.5044, 0.6275, 0.5055, 0.6269, 0.5056, 0.627, 0.5046, 0.6275, 0.5045, 0.6269, 0.5056, 0.625, 0.5056, 0.625, 0.5046, 0.627, 0.5046, 0.6295, 0.5044, 0.6288, 0.5043, 0.6288, 0.5033, 0.6295, 0.5033, 0.6288, 0.5043, 0.6281, 0.5044, 0.6281, 0.5034, 0.6288, 0.5033, 0.6281, 0.5044, 0.6275, 0.5045, 0.6276, 0.5036, 0.6281, 0.5034, 0.6275, 0.5045, 0.627, 0.5046, 0.6271, 0.5038, 0.6276, 0.5036, 0.627, 0.5046, 0.625, 0.5046, 0.625, 0.5039, 0.6271, 0.5038, 0.6295, 0.5033, 0.6288, 0.5033, 0.6269, 0.4981, 0.6273, 0.4977, 0.6288, 0.5033, 0.6281, 0.5034, 0.6266, 0.4984, 0.6269, 0.4981, 0.6281, 0.5034, 0.6276, 0.5036, 0.6263, 0.4987, 0.6266, 0.4984, 0.6276, 0.5036, 0.6271, 0.5038, 0.6261, 0.4989, 0.6263, 0.4987, 0.6271, 0.5038, 0.625, 0.5039, 0.6229, 0.5005, 0.6261, 0.4989, 0.6098, 0.508, 0.6098, 0.5068, 0.6122, 0.5067, 0.6122, 0.508, 0.6098, 0.5068, 0.6098, 0.5056, 0.6122, 0.5055, 0.6122, 0.5067, 0.6098, 0.5056, 0.6098, 0.5044, 0.6122, 0.5043, 0.6122, 0.5055, 0.6098, 0.5044, 0.6098, 0.5033, 0.6122, 0.5033, 0.6122, 0.5043, 0.6098, 0.5033, 0.6098, 0.5, 0.6122, 0.5, 0.6122, 0.5033, 0.6122, 0.508, 0.6122, 0.5067, 0.6146, 0.5067, 0.6145, 0.508, 0.6122, 0.5067, 0.6122, 0.5055, 0.6146, 0.5055, 0.6146, 0.5067, 0.6122, 0.5055, 0.6122, 0.5043, 0.6145, 0.5044, 0.6146, 0.5055, 0.6122, 0.5043, 0.6122, 0.5033, 0.6145, 0.5034, 0.6145, 0.5044, 0.6122, 0.5033, 0.6122, 0.5, 0.6144, 0.5, 0.6145, 0.5034, 0.6145, 0.508, 0.6146, 0.5067, 0.6168, 0.5067, 0.6167, 0.508, 0.6146, 0.5067, 0.6146, 0.5055, 0.6167, 0.5055, 0.6168, 0.5067, 0.6146, 0.5055, 0.6145, 0.5044, 0.6165, 0.5045, 0.6167, 0.5055, 0.6145, 0.5044, 0.6145, 0.5034, 0.6164, 0.5036, 0.6165, 0.5045, 0.6145, 0.5034, 0.6144, 0.5, 0.6163, 0.5, 0.6164, 0.5036, 0.6167, 0.508, 0.6168, 0.5067, 0.6187, 0.5068, 0.6187, 0.508, 0.6168, 0.5067, 0.6167, 0.5055, 0.6185, 0.5056, 0.6187, 0.5068, 0.6167, 0.5055, 0.6165, 0.5045, 0.6182, 0.5046, 0.6185, 0.5056, 0.6165, 0.5045, 0.6164, 0.5036, 0.6178, 0.5038, 0.6182, 0.5046, 0.6164, 0.5036, 0.6163, 0.5, 0.6176, 0.5, 0.6178, 0.5038, 0.6187, 0.508, 0.6187, 0.5068, 0.625, 0.5068, 0.625, 0.508, 0.6187, 0.5068, 0.6185, 0.5056, 0.625, 0.5056, 0.625, 0.5068, 0.6185, 0.5056, 0.6182, 0.5046, 0.625, 0.5046, 0.625, 0.5056, 0.6182, 0.5046, 0.6178, 0.5038, 0.625, 0.5039, 0.625, 0.5046, 0.6178, 0.5038, 0.6176, 0.5, 0.6229, 0.5005, 0.625, 0.5039, 0.3705, 0.508, 0.3705, 0.5068, 0.3712, 0.5067, 0.3712, 0.508, 0.3705, 0.5068, 0.3705, 0.5056, 0.3712, 0.5055, 0.3712, 0.5067, 0.3705, 0.5056, 0.3705, 0.5044, 0.3712, 0.5043, 0.3712, 0.5055, 0.3705, 0.5044, 0.3705, 0.5033, 0.3712, 0.5033, 0.3712, 0.5043, 0.3705, 0.5033, 0.3727, 0.4977, 0.3731, 0.4981, 0.3712, 0.5033, 0.3712, 0.508, 0.3712, 0.5067, 0.3719, 0.5067, 0.3719, 0.508, 0.3712, 0.5067, 0.3712, 0.5055, 0.3719, 0.5055, 0.3719, 0.5067, 0.3712, 0.5055, 0.3712, 0.5043, 0.3719, 0.5044, 0.3719, 0.5055, 0.3712, 0.5043, 0.3712, 0.5033, 0.3719, 0.5034, 0.3719, 0.5044, 0.3712, 0.5033, 0.3731, 0.4981, 0.3734, 0.4984, 0.3719, 0.5034, 0.3719, 0.508, 0.3719, 0.5067, 0.3726, 0.5067, 0.3725, 0.508, 0.3719, 0.5067, 0.3719, 0.5055, 0.3725, 0.5055, 0.3726, 0.5067, 0.3719, 0.5055, 0.3719, 0.5044, 0.3725, 0.5045, 0.3725, 0.5055, 0.3719, 0.5044, 0.3719, 0.5034, 0.3724, 0.5036, 0.3725, 0.5045, 0.3719, 0.5034, 0.3734, 0.4984, 0.3737, 0.4987, 0.3724, 0.5036, 0.3725, 0.508, 0.3726, 0.5067, 0.3731, 0.5068, 0.3731, 0.508, 0.3726, 0.5067, 0.3725, 0.5055, 0.3731, 0.5056, 0.3731, 0.5068, 0.3725, 0.5055, 0.3725, 0.5045, 0.373, 0.5046, 0.3731, 0.5056, 0.3725, 0.5045, 0.3724, 0.5036, 0.3729, 0.5038, 0.373, 0.5046, 0.3724, 0.5036, 0.3737, 0.4987, 0.3739, 0.4989, 0.3729, 0.5038, 0.3731, 0.508, 0.3731, 0.5068, 0.375, 0.5068, 0.375, 0.508, 0.3731, 0.5068, 0.3731, 0.5056, 0.375, 0.5056, 0.375, 0.5068, 0.3731, 0.5056, 0.373, 0.5046, 0.375, 0.5046, 0.375, 0.5056, 0.373, 0.5046, 0.3729, 0.5038, 0.375, 0.5039, 0.375, 0.5046, 0.3729, 0.5038, 0.3739, 0.4989, 0.3765, 0.5011, 0.375, 0.5039, 0.3902, 0.4955, 0.3902, 0.4962, 0.3878, 0.4962, 0.3878, 0.4955, 0.3902, 0.4962, 0.3902, 0.4969, 0.3878, 0.4969, 0.3878, 0.4962, 0.3902, 0.4969, 0.3902, 0.4975, 0.3878, 0.4976, 0.3878, 0.4969, 0.3902, 0.4975, 0.3902, 0.4981, 0.3878, 0.4981, 0.3878, 0.4976, 0.3902, 0.4981, 0.3902, 0.5, 0.3878, 0.5, 0.3878, 0.4981, 0.3878, 0.4955, 0.3878, 0.4962, 0.3854, 0.4962, 0.3855, 0.4955, 0.3878, 0.4962, 0.3878, 0.4969, 0.3854, 0.4969, 0.3854, 0.4962, 0.3878, 0.4969, 0.3878, 0.4976, 0.3855, 0.4975, 0.3854, 0.4969, 0.3878, 0.4976, 0.3878, 0.4981, 0.3855, 0.4981, 0.3855, 0.4975, 0.3878, 0.4981, 0.3878, 0.5, 0.3856, 0.5, 0.3855, 0.4981, 0.3855, 0.4955, 0.3854, 0.4962, 0.3832, 0.4962, 0.3833, 0.4955, 0.3854, 0.4962, 0.3854, 0.4969, 0.3833, 0.4969, 0.3832, 0.4962, 0.3854, 0.4969, 0.3855, 0.4975, 0.3835, 0.4975, 0.3833, 0.4969, 0.3855, 0.4975, 0.3855, 0.4981, 0.3836, 0.498, 0.3835, 0.4975, 0.3855, 0.4981, 0.3856, 0.5, 0.3837, 0.5, 0.3836, 0.498, 0.3833, 0.4955, 0.3832, 0.4962, 0.3813, 0.4962, 0.3813, 0.4955, 0.3832, 0.4962, 0.3833, 0.4969, 0.3815, 0.4969, 0.3813, 0.4962, 0.3833, 0.4969, 0.3835, 0.4975, 0.3818, 0.4974, 0.3815, 0.4969, 0.3835, 0.4975, 0.3836, 0.498, 0.3822, 0.4979, 0.3818, 0.4974, 0.3836, 0.498, 0.3837, 0.5, 0.3824, 0.5, 0.3822, 0.4979, 0.3813, 0.4955, 0.3813, 0.4962, 0.3731, 0.4981, 0.3727, 0.4977, 0.3813, 0.4962, 0.3815, 0.4969, 0.3734, 0.4984, 0.3731, 0.4981, 0.3815, 0.4969, 0.3818, 0.4974, 0.3737, 0.4987, 0.3734, 0.4984, 0.3818, 0.4974, 0.3822, 0.4979, 0.3739, 0.4989, 0.3737, 0.4987, 0.3822, 0.4979, 0.3824, 0.5, 0.3765, 0.5011, 0.3739, 0.4989, 0.3902, 0.508, 0.3878, 0.508, 0.3877, 0.5068, 0.3902, 0.5068, 0.3878, 0.508, 0.3855, 0.508, 0.3854, 0.5067, 0.3877, 0.5068, 0.3855, 0.508, 0.3833, 0.508, 0.3832, 0.5068, 0.3854, 0.5067, 0.3833, 0.508, 0.3813, 0.508, 0.3813, 0.5068, 0.3832, 0.5068, 0.3813, 0.508, 0.375, 0.508, 0.375, 0.5068, 0.3813, 0.5068, 0.3902, 0.5068, 0.3877, 0.5068, 0.3877, 0.5055, 0.3902, 0.5056, 0.3877, 0.5068, 0.3854, 0.5067, 0.3854, 0.5055, 0.3877, 0.5055, 0.3854, 0.5067, 0.3832, 0.5068, 0.3833, 0.5055, 0.3854, 0.5055, 0.3832, 0.5068, 0.3813, 0.5068, 0.3815, 0.5056, 0.3833, 0.5055, 0.3813, 0.5068, 0.375, 0.5068, 0.375, 0.5056, 0.3815, 0.5056, 0.3902, 0.5056, 0.3877, 0.5055, 0.3877, 0.5043, 0.3902, 0.5044, 0.3877, 0.5055, 0.3854, 0.5055, 0.3854, 0.5044, 0.3877, 0.5043, 0.3854, 0.5055, 0.3833, 0.5055, 0.3834, 0.5045, 0.3854, 0.5044, 0.3833, 0.5055, 0.3815, 0.5056, 0.3818, 0.5046, 0.3834, 0.5045, 0.3815, 0.5056, 0.375, 0.5056, 0.375, 0.5046, 0.3818, 0.5046, 0.3902, 0.5044, 0.3877, 0.5043, 0.3878, 0.5033, 0.3902, 0.5033, 0.3877, 0.5043, 0.3854, 0.5044, 0.3855, 0.5034, 0.3878, 0.5033, 0.3854, 0.5044, 0.3834, 0.5045, 0.3836, 0.5036, 0.3855, 0.5034, 0.3834, 0.5045, 0.3818, 0.5046, 0.3822, 0.5038, 0.3836, 0.5036, 0.3818, 0.5046, 0.375, 0.5046, 0.375, 0.5039, 0.3822, 0.5038, 0.3902, 0.5033, 0.3878, 0.5033, 0.3878, 0.5, 0.3902, 0.5, 0.3878, 0.5033, 0.3855, 0.5034, 0.3856, 0.5, 0.3878, 0.5, 0.3855, 0.5034, 0.3836, 0.5036, 0.3837, 0.5, 0.3856, 0.5, 0.3836, 0.5036, 0.3822, 0.5038, 0.3824, 0.5, 0.3837, 0.5, 0.3822, 0.5038, 0.375, 0.5039, 0.3765, 0.5011, 0.3824, 0.5, 0.6098, 0.742, 0.6122, 0.742, 0.6123, 0.7432, 0.6098, 0.7432, 0.6122, 0.742, 0.6145, 0.742, 0.6146, 0.7433, 0.6123, 0.7432, 0.6145, 0.742, 0.6167, 0.742, 0.6168, 0.7432, 0.6146, 0.7433, 0.6167, 0.742, 0.6187, 0.742, 0.6187, 0.7432, 0.6168, 0.7432, 0.6187, 0.742, 0.625, 0.742, 0.625, 0.7432, 0.6187, 0.7432, 0.6098, 0.7432, 0.6123, 0.7432, 0.6123, 0.7445, 0.6098, 0.7444, 0.6123, 0.7432, 0.6146, 0.7433, 0.6146, 0.7445, 0.6123, 0.7445, 0.6146, 0.7433, 0.6168, 0.7432, 0.6167, 0.7445, 0.6146, 0.7445, 0.6168, 0.7432, 0.6187, 0.7432, 0.6185, 0.7444, 0.6167, 0.7445, 0.6187, 0.7432, 0.625, 0.7432, 0.625, 0.7444, 0.6185, 0.7444, 0.6098, 0.7444, 0.6123, 0.7445, 0.6123, 0.7457, 0.6098, 0.7456, 0.6123, 0.7445, 0.6146, 0.7445, 0.6146, 0.7456, 0.6123, 0.7457, 0.6146, 0.7445, 0.6167, 0.7445, 0.6166, 0.7455, 0.6146, 0.7456, 0.6167, 0.7445, 0.6185, 0.7444, 0.6182, 0.7454, 0.6166, 0.7455, 0.6185, 0.7444, 0.625, 0.7444, 0.625, 0.7454, 0.6182, 0.7454, 0.6098, 0.7456, 0.6123, 0.7457, 0.6122, 0.7467, 0.6098, 0.7467, 0.6123, 0.7457, 0.6146, 0.7456, 0.6145, 0.7466, 0.6122, 0.7467, 0.6146, 0.7456, 0.6166, 0.7455, 0.6164, 0.7464, 0.6145, 0.7466, 0.6166, 0.7455, 0.6182, 0.7454, 0.6178, 0.7462, 0.6164, 0.7464, 0.6182, 0.7454, 0.625, 0.7454, 0.625, 0.7461, 0.6178, 0.7462, 0.6098, 0.7467, 0.6122, 0.7467, 0.6122, 0.75, 0.6098, 0.75, 0.6122, 0.7467, 0.6145, 0.7466, 0.6144, 0.75, 0.6122, 0.75, 0.6145, 0.7466, 0.6164, 0.7464, 0.6163, 0.75, 0.6144, 0.75, 0.6164, 0.7464, 0.6178, 0.7462, 0.6176, 0.75, 0.6163, 0.75, 0.6178, 0.7462, 0.625, 0.7461, 0.6235, 0.7489, 0.6176, 0.75, 0.6295, 0.742, 0.6295, 0.7432, 0.6288, 0.7433, 0.6288, 0.742, 0.6295, 0.7432, 0.6295, 0.7444, 0.6288, 0.7445, 0.6288, 0.7433, 0.6295, 0.7444, 0.6295, 0.7456, 0.6288, 0.7457, 0.6288, 0.7445, 0.6295, 0.7456, 0.6295, 0.7467, 0.6288, 0.7467, 0.6288, 0.7457, 0.6295, 0.7467, 0.6273, 0.7523, 0.6269, 0.7519, 0.6288, 0.7467, 0.6288, 0.742, 0.6288, 0.7433, 0.6281, 0.7433, 0.6281, 0.742, 0.6288, 0.7433, 0.6288, 0.7445, 0.6281, 0.7445, 0.6281, 0.7433, 0.6288, 0.7445, 0.6288, 0.7457, 0.6281, 0.7456, 0.6281, 0.7445, 0.6288, 0.7457, 0.6288, 0.7467, 0.6281, 0.7466, 0.6281, 0.7456, 0.6288, 0.7467, 0.6269, 0.7519, 0.6266, 0.7516, 0.6281, 0.7466, 0.6281, 0.742, 0.6281, 0.7433, 0.6274, 0.7433, 0.6275, 0.742, 0.6281, 0.7433, 0.6281, 0.7445, 0.6275, 0.7445, 0.6274, 0.7433, 0.6281, 0.7445, 0.6281, 0.7456, 0.6275, 0.7455, 0.6275, 0.7445, 0.6281, 0.7456, 0.6281, 0.7466, 0.6276, 0.7464, 0.6275, 0.7455, 0.6281, 0.7466, 0.6266, 0.7516, 0.6263, 0.7513, 0.6276, 0.7464, 0.6275, 0.742, 0.6274, 0.7433, 0.6269, 0.7432, 0.6269, 0.742, 0.6274, 0.7433, 0.6275, 0.7445, 0.6269, 0.7444, 0.6269, 0.7432, 0.6275, 0.7445, 0.6275, 0.7455, 0.627, 0.7454, 0.6269, 0.7444, 0.6275, 0.7455, 0.6276, 0.7464, 0.6271, 0.7462, 0.627, 0.7454, 0.6276, 0.7464, 0.6263, 0.7513, 0.6261, 0.7511, 0.6271, 0.7462, 0.6269, 0.742, 0.6269, 0.7432, 0.625, 0.7432, 0.625, 0.742, 0.6269, 0.7432, 0.6269, 0.7444, 0.625, 0.7444, 0.625, 0.7432, 0.6269, 0.7444, 0.627, 0.7454, 0.625, 0.7454, 0.625, 0.7444, 0.627, 0.7454, 0.6271, 0.7462, 0.625, 0.7461, 0.625, 0.7454, 0.6271, 0.7462, 0.6261, 0.7511, 0.6235, 0.7489, 0.625, 0.7461, 0.6098, 0.7545, 0.6098, 0.7538, 0.6122, 0.7538, 0.6122, 0.7545, 0.6098, 0.7538, 0.6098, 0.7531, 0.6122, 0.7531, 0.6122, 0.7538, 0.6098, 0.7531, 0.6098, 0.7525, 0.6122, 0.7524, 0.6122, 0.7531, 0.6098, 0.7525, 0.6098, 0.7519, 0.6122, 0.7519, 0.6122, 0.7524, 0.6098, 0.7519, 0.6098, 0.75, 0.6122, 0.75, 0.6122, 0.7519, 0.6122, 0.7545, 0.6122, 0.7538, 0.6146, 0.7538, 0.6145, 0.7545, 0.6122, 0.7538, 0.6122, 0.7531, 0.6146, 0.7531, 0.6146, 0.7538, 0.6122, 0.7531, 0.6122, 0.7524, 0.6145, 0.7525, 0.6146, 0.7531, 0.6122, 0.7524, 0.6122, 0.7519, 0.6145, 0.7519, 0.6145, 0.7525, 0.6122, 0.7519, 0.6122, 0.75, 0.6144, 0.75, 0.6145, 0.7519, 0.6145, 0.7545, 0.6146, 0.7538, 0.6168, 0.7538, 0.6167, 0.7545, 0.6146, 0.7538, 0.6146, 0.7531, 0.6167, 0.7531, 0.6168, 0.7538, 0.6146, 0.7531, 0.6145, 0.7525, 0.6165, 0.7525, 0.6167, 0.7531, 0.6145, 0.7525, 0.6145, 0.7519, 0.6164, 0.752, 0.6165, 0.7525, 0.6145, 0.7519, 0.6144, 0.75, 0.6163, 0.75, 0.6164, 0.752, 0.6167, 0.7545, 0.6168, 0.7538, 0.6187, 0.7538, 0.6187, 0.7545, 0.6168, 0.7538, 0.6167, 0.7531, 0.6185, 0.7531, 0.6187, 0.7538, 0.6167, 0.7531, 0.6165, 0.7525, 0.6182, 0.7526, 0.6185, 0.7531, 0.6165, 0.7525, 0.6164, 0.752, 0.6178, 0.7521, 0.6182, 0.7526, 0.6164, 0.752, 0.6163, 0.75, 0.6176, 0.75, 0.6178, 0.7521, 0.6187, 0.7545, 0.6187, 0.7538, 0.6269, 0.7519, 0.6273, 0.7523, 0.6187, 0.7538, 0.6185, 0.7531, 0.6266, 0.7516, 0.6269, 0.7519, 0.6185, 0.7531, 0.6182, 0.7526, 0.6263, 0.7513, 0.6266, 0.7516, 0.6182, 0.7526, 0.6178, 0.7521, 0.6261, 0.7511, 0.6263, 0.7513, 0.6178, 0.7521, 0.6176, 0.75, 0.6235, 0.7489, 0.6261, 0.7511, 0.3902, 0.742, 0.3902, 0.7432, 0.3878, 0.7433, 0.3878, 0.742, 0.3902, 0.7432, 0.3902, 0.7444, 0.3878, 0.7445, 0.3878, 0.7433, 0.3902, 0.7444, 0.3902, 0.7456, 0.3878, 0.7457, 0.3878, 0.7445, 0.3902, 0.7456, 0.3902, 0.7467, 0.3878, 0.7467, 0.3878, 0.7457, 0.3902, 0.7467, 0.3902, 0.75, 0.3878, 0.75, 0.3878, 0.7467, 0.3878, 0.742, 0.3878, 0.7433, 0.3854, 0.7433, 0.3855, 0.742, 0.3878, 0.7433, 0.3878, 0.7445, 0.3854, 0.7445, 0.3854, 0.7433, 0.3878, 0.7445, 0.3878, 0.7457, 0.3855, 0.7456, 0.3854, 0.7445, 0.3878, 0.7457, 0.3878, 0.7467, 0.3855, 0.7466, 0.3855, 0.7456, 0.3878, 0.7467, 0.3878, 0.75, 0.3856, 0.75, 0.3855, 0.7466, 0.3855, 0.742, 0.3854, 0.7433, 0.3832, 0.7433, 0.3833, 0.742, 0.3854, 0.7433, 0.3854, 0.7445, 0.3833, 0.7445, 0.3832, 0.7433, 0.3854, 0.7445, 0.3855, 0.7456, 0.3835, 0.7455, 0.3833, 0.7445, 0.3855, 0.7456, 0.3855, 0.7466, 0.3836, 0.7464, 0.3835, 0.7455, 0.3855, 0.7466, 0.3856, 0.75, 0.3837, 0.75, 0.3836, 0.7464, 0.3833, 0.742, 0.3832, 0.7433, 0.3813, 0.7432, 0.3813, 0.742, 0.3832, 0.7433, 0.3833, 0.7445, 0.3815, 0.7444, 0.3813, 0.7432, 0.3833, 0.7445, 0.3835, 0.7455, 0.3818, 0.7454, 0.3815, 0.7444, 0.3835, 0.7455, 0.3836, 0.7464, 0.3822, 0.7462, 0.3818, 0.7454, 0.3836, 0.7464, 0.3837, 0.75, 0.3824, 0.75, 0.3822, 0.7462, 0.3813, 0.742, 0.3813, 0.7432, 0.375, 0.7432, 0.375, 0.742, 0.3813, 0.7432, 0.3815, 0.7444, 0.375, 0.7444, 0.375, 0.7432, 0.3815, 0.7444, 0.3818, 0.7454, 0.375, 0.7454, 0.375, 0.7444, 0.3818, 0.7454, 0.3822, 0.7462, 0.375, 0.7461, 0.375, 0.7454, 0.3822, 0.7462, 0.3824, 0.75, 0.3771, 0.7495, 0.375, 0.7461, 0.3902, 0.7545, 0.3878, 0.7545, 0.3877, 0.7538, 0.3902, 0.7538, 0.3878, 0.7545, 0.3855, 0.7545, 0.3854, 0.7538, 0.3877, 0.7538, 0.3855, 0.7545, 0.3833, 0.7545, 0.3832, 0.7538, 0.3854, 0.7538, 0.3833, 0.7545, 0.3813, 0.7545, 0.3813, 0.7538, 0.3832, 0.7538, 0.3813, 0.7545, 0.3727, 0.7523, 0.3731, 0.7519, 0.3813, 0.7538, 0.3902, 0.7538, 0.3877, 0.7538, 0.3877, 0.7531, 0.3902, 0.7531, 0.3877, 0.7538, 0.3854, 0.7538, 0.3854, 0.7531, 0.3877, 0.7531, 0.3854, 0.7538, 0.3832, 0.7538, 0.3833, 0.7531, 0.3854, 0.7531, 0.3832, 0.7538, 0.3813, 0.7538, 0.3815, 0.7531, 0.3833, 0.7531, 0.3813, 0.7538, 0.3731, 0.7519, 0.3734, 0.7516, 0.3815, 0.7531, 0.3902, 0.7531, 0.3877, 0.7531, 0.3877, 0.7524, 0.3902, 0.7525, 0.3877, 0.7531, 0.3854, 0.7531, 0.3854, 0.7525, 0.3877, 0.7524, 0.3854, 0.7531, 0.3833, 0.7531, 0.3834, 0.7525, 0.3854, 0.7525, 0.3833, 0.7531, 0.3815, 0.7531, 0.3818, 0.7526, 0.3834, 0.7525, 0.3815, 0.7531, 0.3734, 0.7516, 0.3737, 0.7513, 0.3818, 0.7526, 0.3902, 0.7525, 0.3877, 0.7524, 0.3878, 0.7519, 0.3902, 0.7519, 0.3877, 0.7524, 0.3854, 0.7525, 0.3855, 0.7519, 0.3878, 0.7519, 0.3854, 0.7525, 0.3834, 0.7525, 0.3836, 0.752, 0.3855, 0.7519, 0.3834, 0.7525, 0.3818, 0.7526, 0.3822, 0.7521, 0.3836, 0.752, 0.3818, 0.7526, 0.3737, 0.7513, 0.3739, 0.7511, 0.3822, 0.7521, 0.3902, 0.7519, 0.3878, 0.7519, 0.3878, 0.75, 0.3902, 0.75, 0.3878, 0.7519, 0.3855, 0.7519, 0.3856, 0.75, 0.3878, 0.75, 0.3855, 0.7519, 0.3836, 0.752, 0.3837, 0.75, 0.3856, 0.75, 0.3836, 0.752, 0.3822, 0.7521, 0.3824, 0.75, 0.3837, 0.75, 0.3822, 0.7521, 0.3739, 0.7511, 0.3771, 0.7495, 0.3824, 0.75, 0.3705, 0.742, 0.3712, 0.742, 0.3712, 0.7432, 0.3705, 0.7432, 0.3712, 0.742, 0.3719, 0.742, 0.3719, 0.7433, 0.3712, 0.7432, 0.3719, 0.742, 0.3725, 0.742, 0.3726, 0.7432, 0.3719, 0.7433, 0.3725, 0.742, 0.3731, 0.742, 0.3731, 0.7432, 0.3726, 0.7432, 0.3731, 0.742, 0.375, 0.742, 0.375, 0.7432, 0.3731, 0.7432, 0.3705, 0.7432, 0.3712, 0.7432, 0.3712, 0.7445, 0.3705, 0.7444, 0.3712, 0.7432, 0.3719, 0.7433, 0.3719, 0.7445, 0.3712, 0.7445, 0.3719, 0.7433, 0.3726, 0.7432, 0.3725, 0.7445, 0.3719, 0.7445, 0.3726, 0.7432, 0.3731, 0.7432, 0.3731, 0.7444, 0.3725, 0.7445, 0.3731, 0.7432, 0.375, 0.7432, 0.375, 0.7444, 0.3731, 0.7444, 0.3705, 0.7444, 0.3712, 0.7445, 0.3712, 0.7457, 0.3705, 0.7456, 0.3712, 0.7445, 0.3719, 0.7445, 0.3719, 0.7456, 0.3712, 0.7457, 0.3719, 0.7445, 0.3725, 0.7445, 0.3725, 0.7455, 0.3719, 0.7456, 0.3725, 0.7445, 0.3731, 0.7444, 0.373, 0.7454, 0.3725, 0.7455, 0.3731, 0.7444, 0.375, 0.7444, 0.375, 0.7454, 0.373, 0.7454, 0.3705, 0.7456, 0.3712, 0.7457, 0.3712, 0.7467, 0.3705, 0.7467, 0.3712, 0.7457, 0.3719, 0.7456, 0.3719, 0.7466, 0.3712, 0.7467, 0.3719, 0.7456, 0.3725, 0.7455, 0.3724, 0.7464, 0.3719, 0.7466, 0.3725, 0.7455, 0.373, 0.7454, 0.3729, 0.7462, 0.3724, 0.7464, 0.373, 0.7454, 0.375, 0.7454, 0.375, 0.7461, 0.3729, 0.7462, 0.3705, 0.7467, 0.3712, 0.7467, 0.3731, 0.7519, 0.3727, 0.7523, 0.3712, 0.7467, 0.3719, 0.7466, 0.3734, 0.7516, 0.3731, 0.7519, 0.3719, 0.7466, 0.3724, 0.7464, 0.3737, 0.7513, 0.3734, 0.7516, 0.3724, 0.7464, 0.3729, 0.7462, 0.3739, 0.7511, 0.3737, 0.7513, 0.3729, 0.7462, 0.375, 0.7461, 0.3771, 0.7495, 0.3739, 0.7511, 0.6098, 0.2545, 0.6098, 0.2538, 0.6122, 0.2538, 0.6122, 0.2545, 0.6098, 0.2538, 0.6098, 0.2531, 0.6122, 0.2531, 0.6122, 0.2538, 0.6098, 0.2531, 0.6098, 0.2525, 0.6122, 0.2524, 0.6122, 0.2531, 0.6098, 0.2525, 0.6098, 0.2519, 0.6122, 0.2519, 0.6122, 0.2524, 0.6098, 0.2519, 0.6098, 0.25, 0.6122, 0.25, 0.6122, 0.2519, 0.6122, 0.2545, 0.6122, 0.2538, 0.6146, 0.2538, 0.6145, 0.2545, 0.6122, 0.2538, 0.6122, 0.2531, 0.6146, 0.2531, 0.6146, 0.2538, 0.6122, 0.2531, 0.6122, 0.2524, 0.6145, 0.2525, 0.6146, 0.2531, 0.6122, 0.2524, 0.6122, 0.2519, 0.6145, 0.2519, 0.6145, 0.2525, 0.6122, 0.2519, 0.6122, 0.25, 0.6144, 0.25, 0.6145, 0.2519, 0.6145, 0.2545, 0.6146, 0.2538, 0.6168, 0.2538, 0.6167, 0.2545, 0.6146, 0.2538, 0.6146, 0.2531, 0.6167, 0.2531, 0.6168, 0.2538, 0.6146, 0.2531, 0.6145, 0.2525, 0.6165, 0.2525, 0.6167, 0.2531, 0.6145, 0.2525, 0.6145, 0.2519, 0.6164, 0.252, 0.6165, 0.2525, 0.6145, 0.2519, 0.6144, 0.25, 0.6163, 0.25, 0.6164, 0.252, 0.6167, 0.2545, 0.6168, 0.2538, 0.6187, 0.2538, 0.6187, 0.2545, 0.6168, 0.2538, 0.6167, 0.2531, 0.6185, 0.2531, 0.6187, 0.2538, 0.6167, 0.2531, 0.6165, 0.2525, 0.6182, 0.2526, 0.6185, 0.2531, 0.6165, 0.2525, 0.6164, 0.252, 0.6178, 0.2521, 0.6182, 0.2526, 0.6164, 0.252, 0.6163, 0.25, 0.6176, 0.25, 0.6178, 0.2521, 0.6187, 0.2545, 0.6187, 0.2538, 0.625, 0.2538, 0.625, 0.2545, 0.6187, 0.2538, 0.6185, 0.2531, 0.625, 0.2531, 0.625, 0.2538, 0.6185, 0.2531, 0.6182, 0.2526, 0.625, 0.2526, 0.625, 0.2531, 0.6182, 0.2526, 0.6178, 0.2521, 0.625, 0.2522, 0.625, 0.2526, 0.6178, 0.2521, 0.6176, 0.25, 0.6218, 0.2483, 0.625, 0.2522, 0.6098, 0.242, 0.6122, 0.242, 0.6123, 0.2432, 0.6098, 0.2432, 0.6122, 0.242, 0.6145, 0.242, 0.6146, 0.2433, 0.6123, 0.2432, 0.6145, 0.242, 0.6167, 0.242, 0.6168, 0.2432, 0.6146, 0.2433, 0.6167, 0.242, 0.6187, 0.242, 0.6187, 0.2432, 0.6168, 0.2432, 0.6187, 0.242, 0.625, 0.242, 0.625, 0.2432, 0.6187, 0.2432, 0.6098, 0.2432, 0.6123, 0.2432, 0.6123, 0.2445, 0.6098, 0.2444, 0.6123, 0.2432, 0.6146, 0.2433, 0.6146, 0.2445, 0.6123, 0.2445, 0.6146, 0.2433, 0.6168, 0.2432, 0.6167, 0.2445, 0.6146, 0.2445, 0.6168, 0.2432, 0.6187, 0.2432, 0.6185, 0.2444, 0.6167, 0.2445, 0.6187, 0.2432, 0.625, 0.2432, 0.625, 0.2444, 0.6185, 0.2444, 0.6098, 0.2444, 0.6123, 0.2445, 0.6123, 0.2457, 0.6098, 0.2456, 0.6123, 0.2445, 0.6146, 0.2445, 0.6146, 0.2456, 0.6123, 0.2457, 0.6146, 0.2445, 0.6167, 0.2445, 0.6166, 0.2455, 0.6146, 0.2456, 0.6167, 0.2445, 0.6185, 0.2444, 0.6182, 0.2454, 0.6166, 0.2455, 0.6185, 0.2444, 0.625, 0.2444, 0.625, 0.2454, 0.6182, 0.2454, 0.6098, 0.2456, 0.6123, 0.2457, 0.6122, 0.2467, 0.6098, 0.2467, 0.6123, 0.2457, 0.6146, 0.2456, 0.6145, 0.2466, 0.6122, 0.2467, 0.6146, 0.2456, 0.6166, 0.2455, 0.6164, 0.2464, 0.6145, 0.2466, 0.6166, 0.2455, 0.6182, 0.2454, 0.6178, 0.2462, 0.6164, 0.2464, 0.6182, 0.2454, 0.625, 0.2454, 0.625, 0.2461, 0.6178, 0.2462, 0.6098, 0.2467, 0.6122, 0.2467, 0.6122, 0.25, 0.6098, 0.25, 0.6122, 0.2467, 0.6145, 0.2466, 0.6144, 0.25, 0.6122, 0.25, 0.6145, 0.2466, 0.6164, 0.2464, 0.6163, 0.25, 0.6144, 0.25, 0.6164, 0.2464, 0.6178, 0.2462, 0.6176, 0.25, 0.6163, 0.25, 0.6178, 0.2462, 0.625, 0.2461, 0.6218, 0.2483, 0.6176, 0.25, 0.8705, 0.508, 0.8705, 0.5068, 0.8712, 0.5067, 0.8712, 0.508, 0.8705, 0.5068, 0.8705, 0.5056, 0.8712, 0.5055, 0.8712, 0.5067, 0.8705, 0.5056, 0.8705, 0.5044, 0.8712, 0.5043, 0.8712, 0.5055, 0.8705, 0.5044, 0.8705, 0.5033, 0.8712, 0.5033, 0.8712, 0.5043, 0.8705, 0.5033, 0.8705, 0.5, 0.8712, 0.5, 0.8712, 0.5033, 0.8712, 0.508, 0.8712, 0.5067, 0.8719, 0.5067, 0.8719, 0.508, 0.8712, 0.5067, 0.8712, 0.5055, 0.8719, 0.5055, 0.8719, 0.5067, 0.8712, 0.5055, 0.8712, 0.5043, 0.8719, 0.5044, 0.8719, 0.5055, 0.8712, 0.5043, 0.8712, 0.5033, 0.8719, 0.5034, 0.8719, 0.5044, 0.8712, 0.5033, 0.8712, 0.5, 0.8719, 0.5, 0.8719, 0.5034, 0.8719, 0.508, 0.8719, 0.5067, 0.8726, 0.5067, 0.8725, 0.508, 0.8719, 0.5067, 0.8719, 0.5055, 0.8725, 0.5055, 0.8726, 0.5067, 0.8719, 0.5055, 0.8719, 0.5044, 0.8725, 0.5045, 0.8725, 0.5055, 0.8719, 0.5044, 0.8719, 0.5034, 0.8724, 0.5036, 0.8725, 0.5045, 0.8719, 0.5034, 0.8719, 0.5, 0.8724, 0.5, 0.8724, 0.5036, 0.8725, 0.508, 0.8726, 0.5067, 0.8731, 0.5068, 0.8731, 0.508, 0.8726, 0.5067, 0.8725, 0.5055, 0.8731, 0.5056, 0.8731, 0.5068, 0.8725, 0.5055, 0.8725, 0.5045, 0.873, 0.5046, 0.8731, 0.5056, 0.8725, 0.5045, 0.8724, 0.5036, 0.8729, 0.5038, 0.873, 0.5046, 0.8724, 0.5036, 0.8724, 0.5, 0.8728, 0.5, 0.8729, 0.5038, 0.8731, 0.508, 0.8731, 0.5068, 0.875, 0.5068, 0.875, 0.508, 0.8731, 0.5068, 0.8731, 0.5056, 0.875, 0.5056, 0.875, 0.5068, 0.8731, 0.5056, 0.873, 0.5046, 0.875, 0.5046, 0.875, 0.5056, 0.873, 0.5046, 0.8729, 0.5038, 0.875, 0.5039, 0.875, 0.5046, 0.8729, 0.5038, 0.8728, 0.5, 0.8731, 0.5, 0.875, 0.5039, 0.3902, 0.242, 0.3902, 0.2432, 0.3878, 0.2433, 0.3878, 0.242, 0.3902, 0.2432, 0.3902, 0.2444, 0.3878, 0.2445, 0.3878, 0.2433, 0.3902, 0.2444, 0.3902, 0.2456, 0.3878, 0.2457, 0.3878, 0.2445, 0.3902, 0.2456, 0.3902, 0.2467, 0.3878, 0.2467, 0.3878, 0.2457, 0.3902, 0.2467, 0.3902, 0.25, 0.3878, 0.25, 0.3878, 0.2467, 0.3878, 0.242, 0.3878, 0.2433, 0.3854, 0.2433, 0.3855, 0.242, 0.3878, 0.2433, 0.3878, 0.2445, 0.3854, 0.2445, 0.3854, 0.2433, 0.3878, 0.2445, 0.3878, 0.2457, 0.3855, 0.2456, 0.3854, 0.2445, 0.3878, 0.2457, 0.3878, 0.2467, 0.3855, 0.2466, 0.3855, 0.2456, 0.3878, 0.2467, 0.3878, 0.25, 0.3856, 0.25, 0.3855, 0.2466, 0.3855, 0.242, 0.3854, 0.2433, 0.3832, 0.2433, 0.3833, 0.242, 0.3854, 0.2433, 0.3854, 0.2445, 0.3833, 0.2445, 0.3832, 0.2433, 0.3854, 0.2445, 0.3855, 0.2456, 0.3835, 0.2455, 0.3833, 0.2445, 0.3855, 0.2456, 0.3855, 0.2466, 0.3836, 0.2464, 0.3835, 0.2455, 0.3855, 0.2466, 0.3856, 0.25, 0.3837, 0.25, 0.3836, 0.2464, 0.3833, 0.242, 0.3832, 0.2433, 0.3813, 0.2432, 0.3813, 0.242, 0.3832, 0.2433, 0.3833, 0.2445, 0.3815, 0.2444, 0.3813, 0.2432, 0.3833, 0.2445, 0.3835, 0.2455, 0.3818, 0.2454, 0.3815, 0.2444, 0.3835, 0.2455, 0.3836, 0.2464, 0.3822, 0.2462, 0.3818, 0.2454, 0.3836, 0.2464, 0.3837, 0.25, 0.3824, 0.25, 0.3822, 0.2462, 0.3813, 0.242, 0.3813, 0.2432, 0.375, 0.2432, 0.375, 0.242, 0.3813, 0.2432, 0.3815, 0.2444, 0.375, 0.2444, 0.375, 0.2432, 0.3815, 0.2444, 0.3818, 0.2454, 0.375, 0.2454, 0.375, 0.2444, 0.3818, 0.2454, 0.3822, 0.2462, 0.375, 0.2461, 0.375, 0.2454, 0.3822, 0.2462, 0.3824, 0.25, 0.3782, 0.251, 0.375, 0.2461, 0.3902, 0.2545, 0.3878, 0.2545, 0.3877, 0.2538, 0.3902, 0.2538, 0.3878, 0.2545, 0.3855, 0.2545, 0.3854, 0.2538, 0.3877, 0.2538, 0.3855, 0.2545, 0.3833, 0.2545, 0.3832, 0.2538, 0.3854, 0.2538, 0.3833, 0.2545, 0.3813, 0.2545, 0.3813, 0.2538, 0.3832, 0.2538, 0.3813, 0.2545, 0.375, 0.2545, 0.375, 0.2538, 0.3813, 0.2538, 0.3902, 0.2538, 0.3877, 0.2538, 0.3877, 0.2531, 0.3902, 0.2531, 0.3877, 0.2538, 0.3854, 0.2538, 0.3854, 0.2531, 0.3877, 0.2531, 0.3854, 0.2538, 0.3832, 0.2538, 0.3833, 0.2531, 0.3854, 0.2531, 0.3832, 0.2538, 0.3813, 0.2538, 0.3815, 0.2531, 0.3833, 0.2531, 0.3813, 0.2538, 0.375, 0.2538, 0.375, 0.2531, 0.3815, 0.2531, 0.3902, 0.2531, 0.3877, 0.2531, 0.3877, 0.2524, 0.3902, 0.2525, 0.3877, 0.2531, 0.3854, 0.2531, 0.3854, 0.2525, 0.3877, 0.2524, 0.3854, 0.2531, 0.3833, 0.2531, 0.3834, 0.2525, 0.3854, 0.2525, 0.3833, 0.2531, 0.3815, 0.2531, 0.3818, 0.2526, 0.3834, 0.2525, 0.3815, 0.2531, 0.375, 0.2531, 0.375, 0.2526, 0.3818, 0.2526, 0.3902, 0.2525, 0.3877, 0.2524, 0.3878, 0.2519, 0.3902, 0.2519, 0.3877, 0.2524, 0.3854, 0.2525, 0.3855, 0.2519, 0.3878, 0.2519, 0.3854, 0.2525, 0.3834, 0.2525, 0.3836, 0.252, 0.3855, 0.2519, 0.3834, 0.2525, 0.3818, 0.2526, 0.3822, 0.2521, 0.3836, 0.252, 0.3818, 0.2526, 0.375, 0.2526, 0.375, 0.2522, 0.3822, 0.2521, 0.3902, 0.2519, 0.3878, 0.2519, 0.3878, 0.25, 0.3902, 0.25, 0.3878, 0.2519, 0.3855, 0.2519, 0.3856, 0.25, 0.3878, 0.25, 0.3855, 0.2519, 0.3836, 0.252, 0.3837, 0.25, 0.3856, 0.25, 0.3836, 0.252, 0.3822, 0.2521, 0.3824, 0.25, 0.3837, 0.25, 0.3822, 0.2521, 0.375, 0.2522, 0.3782, 0.251, 0.3824, 0.25, 0.1295, 0.508, 0.1288, 0.508, 0.1288, 0.5068, 0.1295, 0.5068, 0.1288, 0.508, 0.1281, 0.508, 0.1281, 0.5067, 0.1288, 0.5068, 0.1281, 0.508, 0.1275, 0.508, 0.1274, 0.5068, 0.1281, 0.5067, 0.1275, 0.508, 0.1269, 0.508, 0.1269, 0.5068, 0.1274, 0.5068, 0.1269, 0.508, 0.125, 0.508, 0.125, 0.5068, 0.1269, 0.5068, 0.1295, 0.5068, 0.1288, 0.5068, 0.1288, 0.5055, 0.1295, 0.5056, 0.1288, 0.5068, 0.1281, 0.5067, 0.1281, 0.5055, 0.1288, 0.5055, 0.1281, 0.5067, 0.1274, 0.5068, 0.1275, 0.5055, 0.1281, 0.5055, 0.1274, 0.5068, 0.1269, 0.5068, 0.1269, 0.5056, 0.1275, 0.5055, 0.1269, 0.5068, 0.125, 0.5068, 0.125, 0.5056, 0.1269, 0.5056, 0.1295, 0.5056, 0.1288, 0.5055, 0.1288, 0.5043, 0.1295, 0.5044, 0.1288, 0.5055, 0.1281, 0.5055, 0.1281, 0.5044, 0.1288, 0.5043, 0.1281, 0.5055, 0.1275, 0.5055, 0.1275, 0.5045, 0.1281, 0.5044, 0.1275, 0.5055, 0.1269, 0.5056, 0.127, 0.5046, 0.1275, 0.5045, 0.1269, 0.5056, 0.125, 0.5056, 0.125, 0.5046, 0.127, 0.5046, 0.1295, 0.5044, 0.1288, 0.5043, 0.1288, 0.5033, 0.1295, 0.5033, 0.1288, 0.5043, 0.1281, 0.5044, 0.1281, 0.5034, 0.1288, 0.5033, 0.1281, 0.5044, 0.1275, 0.5045, 0.1276, 0.5036, 0.1281, 0.5034, 0.1275, 0.5045, 0.127, 0.5046, 0.1271, 0.5038, 0.1276, 0.5036, 0.127, 0.5046, 0.125, 0.5046, 0.125, 0.5039, 0.1271, 0.5038, 0.1295, 0.5033, 0.1288, 0.5033, 0.1288, 0.5, 0.1295, 0.5, 0.1288, 0.5033, 0.1281, 0.5034, 0.1281, 0.5, 0.1288, 0.5, 0.1281, 0.5034, 0.1276, 0.5036, 0.1276, 0.5, 0.1281, 0.5, 0.1276, 0.5036, 0.1271, 0.5038, 0.1272, 0.5, 0.1276, 0.5, 0.1271, 0.5038, 0.125, 0.5039, 0.125, 0.5034, 0.1272, 0.5, 0.6098, 0.008041, 0.6098, 0.006783, 0.6122, 0.006744, 0.6122, 0.008041, 0.6098, 0.006783, 0.6098, 0.005556, 0.6122, 0.005484, 0.6122, 0.006744, 0.6098, 0.005556, 0.6098, 0.00439, 0.6122, 0.004335, 0.6122, 0.005484, 0.6098, 0.00439, 0.6098, 0.003314, 0.6122, 0.003317, 0.6122, 0.004335, 0.6098, 0.003314, 0.6098, 0.0, 0.6122, 0.0, 0.6122, 0.003317, 0.6122, 0.008041, 0.6122, 0.006744, 0.6146, 0.006734, 0.6145, 0.008041, 0.6122, 0.006744, 0.6122, 0.005484, 0.6146, 0.005477, 0.6146, 0.006734, 0.6122, 0.005484, 0.6122, 0.004335, 0.6145, 0.00437, 0.6146, 0.005477, 0.6122, 0.004335, 0.6122, 0.003317, 0.6145, 0.003428, 0.6145, 0.00437, 0.6122, 0.003317, 0.6122, 0.0, 0.6144, 0.0, 0.6145, 0.003428, 0.6145, 0.008041, 0.6146, 0.006734, 0.6168, 0.006741, 0.6167, 0.008041, 0.6146, 0.006734, 0.6146, 0.005477, 0.6167, 0.005516, 0.6168, 0.006741, 0.6146, 0.005477, 0.6145, 0.00437, 0.6165, 0.004469, 0.6167, 0.005516, 0.6145, 0.00437, 0.6145, 0.003428, 0.6164, 0.003607, 0.6165, 0.004469, 0.6145, 0.003428, 0.6144, 0.0, 0.6163, 0.0, 0.6164, 0.003607, 0.6167, 0.008041, 0.6168, 0.006741, 0.6187, 0.006752, 0.6187, 0.008041, 0.6168, 0.006741, 0.6167, 0.005516, 0.6185, 0.005564, 0.6187, 0.006752, 0.6167, 0.005516, 0.6165, 0.004469, 0.6182, 0.004573, 0.6185, 0.005564, 0.6165, 0.004469, 0.6164, 0.003607, 0.6178, 0.003787, 0.6182, 0.004573, 0.6164, 0.003607, 0.6163, 0.0, 0.6176, 0.0, 0.6178, 0.003787, 0.6187, 0.008041, 0.6187, 0.006752, 0.625, 0.006762, 0.625, 0.008041, 0.6187, 0.006752, 0.6185, 0.005564, 0.625, 0.005594, 0.625, 0.006762, 0.6185, 0.005564, 0.6182, 0.004573, 0.625, 0.004628, 0.625, 0.005594, 0.6182, 0.004573, 0.6178, 0.003787, 0.625, 0.003889, 0.625, 0.004628, 0.6178, 0.003787, 0.6176, 0.0, 0.6186, 0.0, 0.625, 0.003889, 0.6098, 0.9955, 0.6122, 0.9955, 0.6123, 0.9962, 0.6098, 0.9962, 0.6122, 0.9955, 0.6145, 0.9955, 0.6146, 0.9962, 0.6123, 0.9962, 0.6145, 0.9955, 0.6167, 0.9955, 0.6168, 0.9962, 0.6146, 0.9962, 0.6167, 0.9955, 0.6187, 0.9955, 0.6187, 0.9962, 0.6168, 0.9962, 0.6187, 0.9955, 0.625, 0.9955, 0.625, 0.9962, 0.6187, 0.9962, 0.6098, 0.9962, 0.6123, 0.9962, 0.6123, 0.9969, 0.6098, 0.9969, 0.6123, 0.9962, 0.6146, 0.9962, 0.6146, 0.9969, 0.6123, 0.9969, 0.6146, 0.9962, 0.6168, 0.9962, 0.6167, 0.9969, 0.6146, 0.9969, 0.6168, 0.9962, 0.6187, 0.9962, 0.6185, 0.9969, 0.6167, 0.9969, 0.6187, 0.9962, 0.625, 0.9962, 0.625, 0.9969, 0.6185, 0.9969, 0.6098, 0.9969, 0.6123, 0.9969, 0.6123, 0.9976, 0.6098, 0.9975, 0.6123, 0.9969, 0.6146, 0.9969, 0.6146, 0.9975, 0.6123, 0.9976, 0.6146, 0.9969, 0.6167, 0.9969, 0.6166, 0.9975, 0.6146, 0.9975, 0.6167, 0.9969, 0.6185, 0.9969, 0.6182, 0.9974, 0.6166, 0.9975, 0.6185, 0.9969, 0.625, 0.9969, 0.625, 0.9974, 0.6182, 0.9974, 0.6098, 0.9975, 0.6123, 0.9976, 0.6122, 0.9981, 0.6098, 0.9981, 0.6123, 0.9976, 0.6146, 0.9975, 0.6145, 0.9981, 0.6122, 0.9981, 0.6146, 0.9975, 0.6166, 0.9975, 0.6164, 0.998, 0.6145, 0.9981, 0.6166, 0.9975, 0.6182, 0.9974, 0.6178, 0.9979, 0.6164, 0.998, 0.6182, 0.9974, 0.625, 0.9974, 0.625, 0.9978, 0.6178, 0.9979, 0.6098, 0.9981, 0.6122, 0.9981, 0.6122, 1.0, 0.6098, 1.0, 0.6122, 0.9981, 0.6145, 0.9981, 0.6144, 1.0, 0.6122, 1.0, 0.6145, 0.9981, 0.6164, 0.998, 0.6163, 1.0, 0.6144, 1.0, 0.6164, 0.998, 0.6178, 0.9979, 0.6176, 1.0, 0.6163, 1.0, 0.6178, 0.9979, 0.625, 0.9978, 0.625, 0.9981, 0.6176, 1.0, 0.8705, 0.742, 0.8712, 0.742, 0.8712, 0.7432, 0.8705, 0.7432, 0.8712, 0.742, 0.8719, 0.742, 0.8719, 0.7433, 0.8712, 0.7432, 0.8719, 0.742, 0.8725, 0.742, 0.8726, 0.7432, 0.8719, 0.7433, 0.8725, 0.742, 0.8731, 0.742, 0.8731, 0.7432, 0.8726, 0.7432, 0.8731, 0.742, 0.875, 0.742, 0.875, 0.7432, 0.8731, 0.7432, 0.8705, 0.7432, 0.8712, 0.7432, 0.8712, 0.7445, 0.8705, 0.7444, 0.8712, 0.7432, 0.8719, 0.7433, 0.8719, 0.7445, 0.8712, 0.7445, 0.8719, 0.7433, 0.8726, 0.7432, 0.8725, 0.7445, 0.8719, 0.7445, 0.8726, 0.7432, 0.8731, 0.7432, 0.8731, 0.7444, 0.8725, 0.7445, 0.8731, 0.7432, 0.875, 0.7432, 0.875, 0.7444, 0.8731, 0.7444, 0.8705, 0.7444, 0.8712, 0.7445, 0.8712, 0.7457, 0.8705, 0.7456, 0.8712, 0.7445, 0.8719, 0.7445, 0.8719, 0.7456, 0.8712, 0.7457, 0.8719, 0.7445, 0.8725, 0.7445, 0.8725, 0.7455, 0.8719, 0.7456, 0.8725, 0.7445, 0.8731, 0.7444, 0.873, 0.7454, 0.8725, 0.7455, 0.8731, 0.7444, 0.875, 0.7444, 0.875, 0.7454, 0.873, 0.7454, 0.8705, 0.7456, 0.8712, 0.7457, 0.8712, 0.7467, 0.8705, 0.7467, 0.8712, 0.7457, 0.8719, 0.7456, 0.8719, 0.7466, 0.8712, 0.7467, 0.8719, 0.7456, 0.8725, 0.7455, 0.8724, 0.7464, 0.8719, 0.7466, 0.8725, 0.7455, 0.873, 0.7454, 0.8729, 0.7462, 0.8724, 0.7464, 0.873, 0.7454, 0.875, 0.7454, 0.875, 0.7461, 0.8729, 0.7462, 0.8705, 0.7467, 0.8712, 0.7467, 0.8712, 0.75, 0.8705, 0.75, 0.8712, 0.7467, 0.8719, 0.7466, 0.8719, 0.75, 0.8712, 0.75, 0.8719, 0.7466, 0.8724, 0.7464, 0.8724, 0.75, 0.8719, 0.75, 0.8724, 0.7464, 0.8729, 0.7462, 0.8728, 0.75, 0.8724, 0.75, 0.8729, 0.7462, 0.875, 0.7461, 0.875, 0.7466, 0.8728, 0.75, 0.1295, 0.742, 0.1295, 0.7432, 0.1288, 0.7433, 0.1288, 0.742, 0.1295, 0.7432, 0.1295, 0.7444, 0.1288, 0.7445, 0.1288, 0.7433, 0.1295, 0.7444, 0.1295, 0.7456, 0.1288, 0.7457, 0.1288, 0.7445, 0.1295, 0.7456, 0.1295, 0.7467, 0.1288, 0.7467, 0.1288, 0.7457, 0.1295, 0.7467, 0.1295, 0.75, 0.1288, 0.75, 0.1288, 0.7467, 0.1288, 0.742, 0.1288, 0.7433, 0.1281, 0.7433, 0.1281, 0.742, 0.1288, 0.7433, 0.1288, 0.7445, 0.1281, 0.7445, 0.1281, 0.7433, 0.1288, 0.7445, 0.1288, 0.7457, 0.1281, 0.7456, 0.1281, 0.7445, 0.1288, 0.7457, 0.1288, 0.7467, 0.1281, 0.7466, 0.1281, 0.7456, 0.1288, 0.7467, 0.1288, 0.75, 0.1281, 0.75, 0.1281, 0.7466, 0.1281, 0.742, 0.1281, 0.7433, 0.1274, 0.7433, 0.1275, 0.742, 0.1281, 0.7433, 0.1281, 0.7445, 0.1275, 0.7445, 0.1274, 0.7433, 0.1281, 0.7445, 0.1281, 0.7456, 0.1275, 0.7455, 0.1275, 0.7445, 0.1281, 0.7456, 0.1281, 0.7466, 0.1276, 0.7464, 0.1275, 0.7455, 0.1281, 0.7466, 0.1281, 0.75, 0.1276, 0.75, 0.1276, 0.7464, 0.1275, 0.742, 0.1274, 0.7433, 0.1269, 0.7432, 0.1269, 0.742, 0.1274, 0.7433, 0.1275, 0.7445, 0.1269, 0.7444, 0.1269, 0.7432, 0.1275, 0.7445, 0.1275, 0.7455, 0.127, 0.7454, 0.1269, 0.7444, 0.1275, 0.7455, 0.1276, 0.7464, 0.1271, 0.7462, 0.127, 0.7454, 0.1276, 0.7464, 0.1276, 0.75, 0.1272, 0.75, 0.1271, 0.7462, 0.1269, 0.742, 0.1269, 0.7432, 0.125, 0.7432, 0.125, 0.742, 0.1269, 0.7432, 0.1269, 0.7444, 0.125, 0.7444, 0.125, 0.7432, 0.1269, 0.7444, 0.127, 0.7454, 0.125, 0.7454, 0.125, 0.7444, 0.127, 0.7454, 0.1271, 0.7462, 0.125, 0.7461, 0.125, 0.7454, 0.1271, 0.7462, 0.1272, 0.75, 0.1269, 0.75, 0.125, 0.7461, 0.3902, 0.9955, 0.3902, 0.9962, 0.3878, 0.9962, 0.3878, 0.9955, 0.3902, 0.9962, 0.3902, 0.9969, 0.3878, 0.9969, 0.3878, 0.9962, 0.3902, 0.9969, 0.3902, 0.9975, 0.3878, 0.9976, 0.3878, 0.9969, 0.3902, 0.9975, 0.3902, 0.9981, 0.3878, 0.9981, 0.3878, 0.9976, 0.3902, 0.9981, 0.3902, 1.0, 0.3878, 1.0, 0.3878, 0.9981, 0.3878, 0.9955, 0.3878, 0.9962, 0.3854, 0.9962, 0.3855, 0.9955, 0.3878, 0.9962, 0.3878, 0.9969, 0.3854, 0.9969, 0.3854, 0.9962, 0.3878, 0.9969, 0.3878, 0.9976, 0.3855, 0.9975, 0.3854, 0.9969, 0.3878, 0.9976, 0.3878, 0.9981, 0.3855, 0.9981, 0.3855, 0.9975, 0.3878, 0.9981, 0.3878, 1.0, 0.3856, 1.0, 0.3855, 0.9981, 0.3855, 0.9955, 0.3854, 0.9962, 0.3832, 0.9962, 0.3833, 0.9955, 0.3854, 0.9962, 0.3854, 0.9969, 0.3833, 0.9969, 0.3832, 0.9962, 0.3854, 0.9969, 0.3855, 0.9975, 0.3835, 0.9975, 0.3833, 0.9969, 0.3855, 0.9975, 0.3855, 0.9981, 0.3836, 0.998, 0.3835, 0.9975, 0.3855, 0.9981, 0.3856, 1.0, 0.3837, 1.0, 0.3836, 0.998, 0.3833, 0.9955, 0.3832, 0.9962, 0.3813, 0.9962, 0.3813, 0.9955, 0.3832, 0.9962, 0.3833, 0.9969, 0.3815, 0.9969, 0.3813, 0.9962, 0.3833, 0.9969, 0.3835, 0.9975, 0.3818, 0.9974, 0.3815, 0.9969, 0.3835, 0.9975, 0.3836, 0.998, 0.3822, 0.9979, 0.3818, 0.9974, 0.3836, 0.998, 0.3837, 1.0, 0.3824, 1.0, 0.3822, 0.9979, 0.3813, 0.9955, 0.3813, 0.9962, 0.375, 0.9962, 0.375, 0.9955, 0.3813, 0.9962, 0.3815, 0.9969, 0.375, 0.9969, 0.375, 0.9962, 0.3815, 0.9969, 0.3818, 0.9974, 0.375, 0.9974, 0.375, 0.9969, 0.3818, 0.9974, 0.3822, 0.9979, 0.375, 0.9978, 0.375, 0.9974, 0.3822, 0.9979, 0.3824, 1.0, 0.3814, 1.0, 0.375, 0.9978, 0.3902, 0.008041, 0.3878, 0.008041, 0.3877, 0.006756, 0.3902, 0.006783, 0.3878, 0.008041, 0.3855, 0.008041, 0.3854, 0.006749, 0.3877, 0.006756, 0.3855, 0.008041, 0.3833, 0.008041, 0.3832, 0.006752, 0.3854, 0.006749, 0.3833, 0.008041, 0.3813, 0.008041, 0.3813, 0.006758, 0.3832, 0.006752, 0.3813, 0.008041, 0.375, 0.008041, 0.375, 0.006762, 0.3813, 0.006758, 0.3902, 0.006783, 0.3877, 0.006756, 0.3877, 0.005494, 0.3902, 0.005556, 0.3877, 0.006756, 0.3854, 0.006749, 0.3854, 0.005491, 0.3877, 0.005494, 0.3854, 0.006749, 0.3832, 0.006752, 0.3833, 0.005528, 0.3854, 0.005491, 0.3832, 0.006752, 0.3813, 0.006758, 0.3815, 0.005571, 0.3833, 0.005528, 0.3813, 0.006758, 0.375, 0.006762, 0.375, 0.005594, 0.3815, 0.005571, 0.3902, 0.005556, 0.3877, 0.005494, 0.3877, 0.004334, 0.3902, 0.00439, 0.3877, 0.005494, 0.3854, 0.005491, 0.3854, 0.004373, 0.3877, 0.004334, 0.3854, 0.005491, 0.3833, 0.005528, 0.3834, 0.004473, 0.3854, 0.004373, 0.3833, 0.005528, 0.3815, 0.005571, 0.3818, 0.004575, 0.3834, 0.004473, 0.3815, 0.005571, 0.375, 0.005594, 0.375, 0.004628, 0.3818, 0.004575, 0.3902, 0.00439, 0.3877, 0.004334, 0.3878, 0.00331, 0.3902, 0.003314, 0.3877, 0.004334, 0.3854, 0.004373, 0.3855, 0.003424, 0.3878, 0.00331, 0.3854, 0.004373, 0.3834, 0.004473, 0.3836, 0.003607, 0.3855, 0.003424, 0.3834, 0.004473, 0.3818, 0.004575, 0.3822, 0.003787, 0.3836, 0.003607, 0.3818, 0.004575, 0.375, 0.004628, 0.375, 0.003889, 0.3822, 0.003787, 0.3902, 0.003314, 0.3878, 0.00331, 0.3878, 0.0, 0.3902, 0.0, 0.3878, 0.00331, 0.3855, 0.003424, 0.3856, 0.0, 0.3878, 0.0, 0.3855, 0.003424, 0.3836, 0.003607, 0.3837, 0.0, 0.3856, 0.0, 0.3836, 0.003607, 0.3822, 0.003787, 0.3824, 0.0, 0.3837, 0.0, 0.3822, 0.003787, 0.375, 0.003889, 0.375, 0.003398, 0.3824, 0.0, 0.1295, 0.508, 0.1295, 0.742, 0.1288, 0.742, 0.1288, 0.508, 0.1288, 0.508, 0.1288, 0.742, 0.1281, 0.742, 0.1281, 0.508, 0.1281, 0.508, 0.1281, 0.742, 0.1275, 0.742, 0.1275, 0.508, 0.1275, 0.508, 0.1275, 0.742, 0.1269, 0.742, 0.1269, 0.508, 0.1269, 0.508, 0.1269, 0.742, 0.125, 0.742, 0.125, 0.508, 0.375, 0.242, 0.375, 0.008041, 0.3813, 0.008041, 0.3813, 0.242, 0.3813, 0.242, 0.3813, 0.008041, 0.3833, 0.008041, 0.3833, 0.242, 0.3833, 0.242, 0.3833, 0.008041, 0.3855, 0.008041, 0.3855, 0.242, 0.3855, 0.242, 0.3855, 0.008041, 0.3878, 0.008041, 0.3878, 0.242, 0.3878, 0.242, 0.3878, 0.008041, 0.3902, 0.008041, 0.3902, 0.242, 0.3705, 0.508, 0.1295, 0.508, 0.1295, 0.5068, 0.3705, 0.5068, 0.3705, 0.5068, 0.1295, 0.5068, 0.1295, 0.5056, 0.3705, 0.5056, 0.3705, 0.5056, 0.1295, 0.5056, 0.1295, 0.5044, 0.3705, 0.5044, 0.3705, 0.5044, 0.1295, 0.5044, 0.1295, 0.5033, 0.3705, 0.5033, 0.3705, 0.5033, 0.1295, 0.5033, 0.1295, 0.5, 0.3727, 0.4977, 0.3727, 0.4977, 0.375, 0.2545, 0.3813, 0.2545, 0.3813, 0.4955, 0.3813, 0.4955, 0.3813, 0.2545, 0.3833, 0.2545, 0.3833, 0.4955, 0.3833, 0.4955, 0.3833, 0.2545, 0.3855, 0.2545, 0.3855, 0.4955, 0.3855, 0.4955, 0.3855, 0.2545, 0.3878, 0.2545, 0.3878, 0.4955, 0.3878, 0.4955, 0.3878, 0.2545, 0.3902, 0.2545, 0.3902, 0.4955, 0.6098, 0.508, 0.3902, 0.508, 0.3902, 0.5068, 0.6098, 0.5068, 0.6098, 0.5068, 0.3902, 0.5068, 0.3902, 0.5056, 0.6098, 0.5056, 0.6098, 0.5056, 0.3902, 0.5056, 0.3902, 0.5044, 0.6098, 0.5044, 0.6098, 0.5044, 0.3902, 0.5044, 0.3902, 0.5033, 0.6098, 0.5033, 0.6098, 0.5033, 0.3902, 0.5033, 0.3902, 0.5, 0.6098, 0.5, 0.6098, 0.5, 0.3902, 0.5, 0.3902, 0.4981, 0.6098, 0.4981, 0.6098, 0.4981, 0.3902, 0.4981, 0.3902, 0.4975, 0.6098, 0.4975, 0.6098, 0.4975, 0.3902, 0.4975, 0.3902, 0.4969, 0.6098, 0.4969, 0.6098, 0.4969, 0.3902, 0.4969, 0.3902, 0.4962, 0.6098, 0.4962, 0.6098, 0.4962, 0.3902, 0.4962, 0.3902, 0.4955, 0.6098, 0.4955, 0.3902, 0.9955, 0.6098, 0.9955, 0.6098, 0.9962, 0.3902, 0.9962, 0.3902, 0.9962, 0.6098, 0.9962, 0.6098, 0.9969, 0.3902, 0.9969, 0.3902, 0.9969, 0.6098, 0.9969, 0.6098, 0.9975, 0.3902, 0.9975, 0.3902, 0.9975, 0.6098, 0.9975, 0.6098, 0.9981, 0.3902, 0.9981, 0.3902, 0.9981, 0.6098, 0.9981, 0.6098, 1.0, 0.3902, 1.0, 0.3902, 0.0, 0.6098, 0.0, 0.6098, 0.003314, 0.3902, 0.003314, 0.3902, 0.003314, 0.6098, 0.003314, 0.6098, 0.00439, 0.3902, 0.00439, 0.3902, 0.00439, 0.6098, 0.00439, 0.6098, 0.005556, 0.3902, 0.005556, 0.3902, 0.005556, 0.6098, 0.005556, 0.6098, 0.006783, 0.3902, 0.006783, 0.3902, 0.006783, 0.6098, 0.006783, 0.6098, 0.008041, 0.3902, 0.008041, 0.6098, 0.7545, 0.3902, 0.7545, 0.3902, 0.7538, 0.6098, 0.7538, 0.6098, 0.7538, 0.3902, 0.7538, 0.3902, 0.7531, 0.6098, 0.7531, 0.6098, 0.7531, 0.3902, 0.7531, 0.3902, 0.7525, 0.6098, 0.7525, 0.6098, 0.7525, 0.3902, 0.7525, 0.3902, 0.7519, 0.6098, 0.7519, 0.6098, 0.7519, 0.3902, 0.7519, 0.3902, 0.75, 0.6098, 0.75, 0.6098, 0.75, 0.3902, 0.75, 0.3902, 0.7467, 0.6098, 0.7467, 0.6098, 0.7467, 0.3902, 0.7467, 0.3902, 0.7456, 0.6098, 0.7456, 0.6098, 0.7456, 0.3902, 0.7456, 0.3902, 0.7444, 0.6098, 0.7444, 0.6098, 0.7444, 0.3902, 0.7444, 0.3902, 0.7432, 0.6098, 0.7432, 0.6098, 0.7432, 0.3902, 0.7432, 0.3902, 0.742, 0.6098, 0.742, 0.6098, 0.2545, 0.3902, 0.2545, 0.3902, 0.2538, 0.6098, 0.2538, 0.6098, 0.2538, 0.3902, 0.2538, 0.3902, 0.2531, 0.6098, 0.2531, 0.6098, 0.2531, 0.3902, 0.2531, 0.3902, 0.2525, 0.6098, 0.2525, 0.6098, 0.2525, 0.3902, 0.2525, 0.3902, 0.2519, 0.6098, 0.2519, 0.6098, 0.2519, 0.3902, 0.2519, 0.3902, 0.25, 0.6098, 0.25, 0.6098, 0.25, 0.3902, 0.25, 0.3902, 0.2467, 0.6098, 0.2467, 0.6098, 0.2467, 0.3902, 0.2467, 0.3902, 0.2456, 0.6098, 0.2456, 0.6098, 0.2456, 0.3902, 0.2456, 0.3902, 0.2444, 0.6098, 0.2444, 0.6098, 0.2444, 0.3902, 0.2444, 0.3902, 0.2432, 0.6098, 0.2432, 0.6098, 0.2432, 0.3902, 0.2432, 0.3902, 0.242, 0.6098, 0.242, 0.6295, 0.742, 0.8705, 0.742, 0.8705, 0.7432, 0.6295, 0.7432, 0.6295, 0.7432, 0.8705, 0.7432, 0.8705, 0.7444, 0.6295, 0.7444, 0.6295, 0.7444, 0.8705, 0.7444, 0.8705, 0.7456, 0.6295, 0.7456, 0.6295, 0.7456, 0.8705, 0.7456, 0.8705, 0.7467, 0.6295, 0.7467, 0.6295, 0.7467, 0.8705, 0.7467, 0.8705, 0.75, 0.6273, 0.7523, 0.6273, 0.7523, 0.625, 0.9955, 0.6187, 0.9955, 0.6187, 0.7545, 0.6187, 0.7545, 0.6187, 0.9955, 0.6167, 0.9955, 0.6167, 0.7545, 0.6167, 0.7545, 0.6167, 0.9955, 0.6145, 0.9955, 0.6145, 0.7545, 0.6145, 0.7545, 0.6145, 0.9955, 0.6122, 0.9955, 0.6122, 0.7545, 0.6122, 0.7545, 0.6122, 0.9955, 0.6098, 0.9955, 0.6098, 0.7545, 0.6295, 0.508, 0.6295, 0.742, 0.6288, 0.742, 0.6288, 0.508, 0.6288, 0.508, 0.6288, 0.742, 0.6281, 0.742, 0.6281, 0.508, 0.6281, 0.508, 0.6281, 0.742, 0.6275, 0.742, 0.6275, 0.508, 0.6275, 0.508, 0.6275, 0.742, 0.6269, 0.742, 0.6269, 0.508, 0.6269, 0.508, 0.6269, 0.742, 0.625, 0.742, 0.625, 0.508, 0.625, 0.508, 0.625, 0.742, 0.6187, 0.742, 0.6187, 0.508, 0.6187, 0.508, 0.6187, 0.742, 0.6167, 0.742, 0.6167, 0.508, 0.6167, 0.508, 0.6167, 0.742, 0.6145, 0.742, 0.6145, 0.508, 0.6145, 0.508, 0.6145, 0.742, 0.6122, 0.742, 0.6122, 0.508, 0.6122, 0.508, 0.6122, 0.742, 0.6098, 0.742, 0.6098, 0.508, 0.1295, 0.742, 0.3705, 0.742, 0.3705, 0.7432, 0.1295, 0.7432, 0.1295, 0.7432, 0.3705, 0.7432, 0.3705, 0.7444, 0.1295, 0.7444, 0.1295, 0.7444, 0.3705, 0.7444, 0.3705, 0.7456, 0.1295, 0.7456, 0.1295, 0.7456, 0.3705, 0.7456, 0.3705, 0.7467, 0.1295, 0.7467, 0.1295, 0.7467, 0.3705, 0.7467, 0.3727, 0.7523, 0.1295, 0.75, 0.375, 0.9955, 0.3727, 0.7523, 0.3813, 0.7545, 0.3813, 0.9955, 0.3813, 0.9955, 0.3813, 0.7545, 0.3833, 0.7545, 0.3833, 0.9955, 0.3833, 0.9955, 0.3833, 0.7545, 0.3855, 0.7545, 0.3855, 0.9955, 0.3855, 0.9955, 0.3855, 0.7545, 0.3878, 0.7545, 0.3878, 0.9955, 0.3878, 0.9955, 0.3878, 0.7545, 0.3902, 0.7545, 0.3902, 0.9955, 0.8705, 0.742, 0.8705, 0.508, 0.8712, 0.508, 0.8712, 0.742, 0.8712, 0.742, 0.8712, 0.508, 0.8719, 0.508, 0.8719, 0.742, 0.8719, 0.742, 0.8719, 0.508, 0.8725, 0.508, 0.8725, 0.742, 0.8725, 0.742, 0.8725, 0.508, 0.8731, 0.508, 0.8731, 0.742, 0.8731, 0.742, 0.8731, 0.508, 0.875, 0.508, 0.875, 0.742, 0.625, 0.008041, 0.625, 0.242, 0.6187, 0.242, 0.6187, 0.008041, 0.6187, 0.008041, 0.6187, 0.242, 0.6167, 0.242, 0.6167, 0.008041, 0.6167, 0.008041, 0.6167, 0.242, 0.6145, 0.242, 0.6145, 0.008041, 0.6145, 0.008041, 0.6145, 0.242, 0.6122, 0.242, 0.6122, 0.008041, 0.6122, 0.008041, 0.6122, 0.242, 0.6098, 0.242, 0.6098, 0.008041, 0.8705, 0.508, 0.6295, 0.508, 0.6295, 0.5068, 0.8705, 0.5068, 0.8705, 0.5068, 0.6295, 0.5068, 0.6295, 0.5056, 0.8705, 0.5056, 0.8705, 0.5056, 0.6295, 0.5056, 0.6295, 0.5044, 0.8705, 0.5044, 0.8705, 0.5044, 0.6295, 0.5044, 0.6295, 0.5033, 0.8705, 0.5033, 0.8705, 0.5033, 0.6295, 0.5033, 0.6273, 0.4977, 0.8705, 0.5, 0.625, 0.2545, 0.6273, 0.4977, 0.6187, 0.4955, 0.6187, 0.2545, 0.6187, 0.2545, 0.6187, 0.4955, 0.6167, 0.4955, 0.6167, 0.2545, 0.6167, 0.2545, 0.6167, 0.4955, 0.6145, 0.4955, 0.6145, 0.2545, 0.6145, 0.2545, 0.6145, 0.4955, 0.6122, 0.4955, 0.6122, 0.2545, 0.6122, 0.2545, 0.6122, 0.4955, 0.6098, 0.4955, 0.6098, 0.2545, 0.3705, 0.742, 0.3705, 0.508, 0.3712, 0.508, 0.3712, 0.742, 0.3712, 0.742, 0.3712, 0.508, 0.3719, 0.508, 0.3719, 0.742, 0.3719, 0.742, 0.3719, 0.508, 0.3725, 0.508, 0.3725, 0.742, 0.3725, 0.742, 0.3725, 0.508, 0.3731, 0.508, 0.3731, 0.742, 0.3731, 0.742, 0.3731, 0.508, 0.375, 0.508, 0.375, 0.742, 0.375, 0.742, 0.375, 0.508, 0.3813, 0.508, 0.3813, 0.742, 0.3813, 0.742, 0.3813, 0.508, 0.3833, 0.508, 0.3833, 0.742, 0.3833, 0.742, 0.3833, 0.508, 0.3855, 0.508, 0.3855, 0.742, 0.3855, 0.742, 0.3855, 0.508, 0.3878, 0.508, 0.3878, 0.742, 0.3878, 0.742, 0.3878, 0.508, 0.3902, 0.508, 0.3902, 0.742, 0.3902, 0.2545, 0.6098, 0.2545, 0.6098, 0.4955, 0.3902, 0.4955, 0.3902, 0.508, 0.6098, 0.508, 0.6098, 0.742, 0.3902, 0.742, 0.6295, 0.508, 0.8705, 0.508, 0.8705, 0.742, 0.6295, 0.742, 0.1295, 0.508, 0.3705, 0.508, 0.3705, 0.742, 0.1295, 0.742, 0.3902, 0.7545, 0.6098, 0.7545, 0.6098, 0.9955, 0.3902, 0.9955, 0.3902, 0.008041, 0.6098, 0.008041, 0.6098, 0.242, 0.3902, 0.242])
me_cube.materials.append(mat_material)
me_cube.use_mirror_vertex_groups = False
me_cube.update()

# ---- curves / text
txt_x = bpy.data.curves.new('文本', 'FONT')
txt_x.dimensions = '2D'
txt_x.body = 'move\nleft'
txt_x.offset = 0.01
txt_x.extrude = 0.08

# ---- objects
ob_cube = bpy.data.objects.new('Cube', me_cube)
ob_light = bpy.data.objects.new('Light', light_light)
ob_x = bpy.data.objects.new('摄像机', cam_x)
ob_x_1 = bpy.data.objects.new('文本', txt_x)

# ---- transforms, parenting, visibility, modifiers, constraints
ob_cube.location = (-0.6891, -0.02659, -0.3991)
ob_cube.lock_rotations_4d = False
ob_cube.empty_display_type = 'ARROWS'
ob_cube.lineart.crease_threshold = 0.0
ob_light.location = (4.076, -29.57, 5.904)
ob_light.rotation_euler = (0.6503, 0.05522, 1.866)
ob_light.lock_rotations_4d = False
ob_light.empty_display_type = 'ARROWS'
ob_light.color = (0.0, 0.0, 0.0, 0.0)
ob_light.lineart.crease_threshold = 0.0
ob_x.location = (-12.52, -9.623, -0.9229)
ob_x.rotation_euler = (1.648, 1.217e-06, -0.9495)
ob_x_1.location = (-1.009, 0.2037, 0.5792)

# ---- collection membership
col_collection.objects.link(ob_cube)
col_collection.objects.link(ob_light)
col_collection.objects.link(ob_x)
col_collection.objects.link(ob_x_1)

# ---- scene / render settings (as saved in the file)
scene.camera = ob_x
scene.frame_start = 1; scene.frame_end = 250; scene.frame_set(1)
scene.render.engine = 'BLENDER_EEVEE_NEXT'
scene.render.bake_bias = 0.0
scene.render.bake_samples = 0
scene.cycles.sampling_pattern = 'TABULATED_SOBOL'
scene.eevee.use_volume_custom_range = False
bpy.context.view_layer.update()
